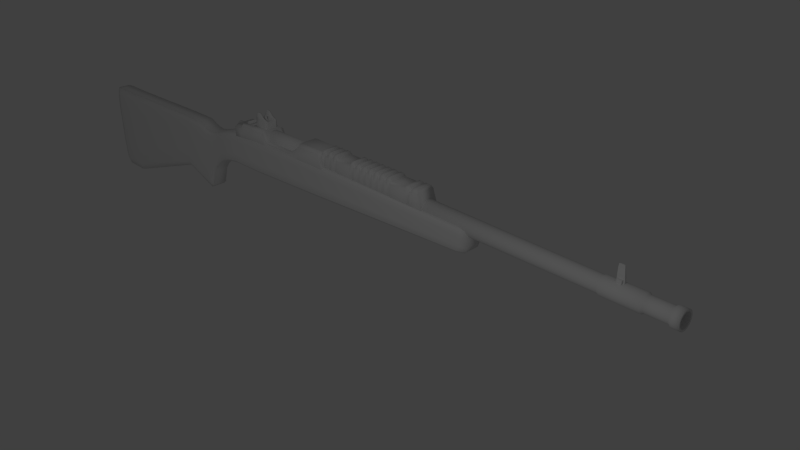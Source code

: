# Source: rugerscoutblend.blend  (saved by Blender 2.65.0; exported with 4.5.12 LTS)
import bpy
from mathutils import Matrix  # noqa: F401  (used for matrix-valued properties, if any)

bpy.ops.wm.read_factory_settings(use_empty=True)
scene = bpy.context.scene
scene.name = 'Scene'

# ---- collections
col_collection_1 = bpy.data.collections.new('Collection 1'); scene.collection.children.link(col_collection_1)

# ---- materials (node trees are filled in below, after node groups)
mat_material = bpy.data.materials.new('Material')
mat_material.alpha_threshold = 0.0
mat_material.use_transparent_shadow = False
mat_material.roughness = 0.5
mat_material.line_color = (0.0, 0.0, 0.0, 1.0)

# ---- material node trees

# ---- world
world_world = bpy.data.worlds.new('World'); scene.world = world_world
world_world.color = (0.05088, 0.05088, 0.05088)
world_world.use_sun_shadow = False
world_world.sun_shadow_jitter_overblur = 0.0
world_world.cycles.sampling_method = 'MANUAL'
world_world.cycles.sample_map_resolution = 256

# ---- cameras
cam_camera = bpy.data.cameras.new('Camera')
cam_camera.clip_end = 100.0
cam_camera.lens = 35.0
cam_camera.sensor_width = 32.0
cam_camera.sensor_height = 18.0
cam_camera.ortho_scale = 7.314
cam_camera.dof.focus_distance = 0.0
cam_camera.dof.aperture_fstop = 128.0

# ---- lights
light_lamp = bpy.data.lights.new('Lamp', 'POINT')
light_lamp.transmission_factor = 0.0
light_lamp.cutoff_distance = 30.0
light_lamp.energy = 100.0
light_lamp.shadow_buffer_clip_start = 1.001
light_lamp.shadow_soft_size = 0.1
light_lamp.shadow_maximum_resolution = 0.006
light_lamp.use_absolute_resolution = True
light_lamp.cycles.use_multiple_importance_sampling = False

# ---- meshes
me_cube_003 = bpy.data.meshes.new('Cube.003')
me_cube_003.from_pydata([(-0.941, -1.0, -1.0), (-0.941, 1.0, -1.0), (1.0, 1.0, -1.0), (1.0, -1.0, -1.0), (-0.5365, -0.3183, 1.007), (-0.5365, 0.3183, 1.007), (0.8987, 0.3183, 1.003), (0.8987, -0.3183, 1.003), (-0.8273, 0.7866, -0.00835), (-0.8273, -0.7866, -0.00835), (1.0, 0.7866, -0.00835), (1.0, -0.7866, -0.00835), (0.5574, 0.7866, -0.00835), (0.5574, -0.7866, -0.00835), (0.5574, -0.3553, 0.6337), (0.5574, 0.3553, 0.6337), (0.5574, 0.3183, 1.05), (0.5574, 1.0, -1.0), (0.5574, -0.3183, 1.05), (0.5574, -1.0, -1.0), (1.0, -0.3553, 0.6337), (1.0, 0.3553, 0.6337), (-0.6133, 0.3553, 0.6337), (-0.6133, -0.3553, 0.6337), (-0.5939, -0.3183, 0.7922), (-0.5939, 0.3183, 0.7922), (0.9683, 0.3183, 0.7792), (0.9683, -0.3183, 0.7792), (0.5574, -0.3183, 0.842), (0.5574, 0.3183, 0.842), (-0.2077, -0.3183, 0.842), (-0.2077, 0.3183, 0.842), (-0.4807, -0.7866, -0.00835), (-0.2077, -0.3553, 0.6337), (-0.2077, 0.3553, 0.6337), (-0.2077, 0.3183, 1.05), (-0.5944, -1.0, -1.0), (-0.4807, 0.7866, -0.00835), (-0.2077, -0.3183, 1.05), (-0.5944, 1.0, -1.0), (-0.941, 0.8932, -0.4631), (1.0, 0.8932, -0.4631), (1.0, -0.8932, -0.4631), (-0.941, -0.8932, -0.4631), (0.5574, -0.8932, -0.4631), (0.5574, 0.8932, -0.4631), (-0.5944, 0.8932, -0.4631), (-0.5944, -0.8932, -0.4631), (-0.5944, -2.724, -0.4631), (-0.5944, 2.724, -0.4631), (0.5574, 2.724, -0.4631), (0.5574, -2.724, -0.4631), (-0.5944, 3.049, -1.0), (-0.5944, -3.049, -1.0), (0.5574, -3.049, -1.0), (0.5574, 3.049, -1.0)], [], [(43, 40, 1, 0), (45, 41, 2, 17), (41, 42, 3, 2), (47, 43, 0, 36), (19, 17, 2, 3), (38, 35, 5, 4), (23, 22, 8, 9), (15, 21, 10, 12), (21, 20, 11, 10), (33, 23, 9, 32), (42, 44, 19, 3), (31, 29, 15, 34), (26, 27, 20, 21), (30, 24, 23, 33), (27, 28, 14, 20), (29, 26, 21, 15), (39, 46, 49, 52), (24, 25, 22, 23), (34, 15, 12, 37), (7, 6, 16, 18), (36, 39, 17, 19), (20, 14, 13, 11), (28, 30, 33, 14), (7, 18, 28, 27), (0, 1, 39, 36), (38, 4, 24, 30), (40, 46, 39, 1), (25, 31, 34, 22), (14, 33, 32, 13), (18, 38, 30, 28), (18, 16, 35, 38), (16, 6, 26, 29), (22, 34, 37, 8), (47, 36, 53, 48), (35, 16, 29, 31), (6, 7, 27, 26), (5, 35, 31, 25), (4, 5, 25, 24), (9, 8, 40, 43), (12, 10, 41, 45), (10, 11, 42, 41), (32, 9, 43, 47), (11, 13, 44, 42), (37, 12, 45, 46), (8, 37, 46, 40), (13, 32, 47, 44), (51, 48, 53, 54), (19, 44, 51, 54), (36, 19, 54, 53), (46, 45, 50, 49), (49, 50, 55, 52), (17, 39, 52, 55), (45, 17, 55, 50), (44, 47, 48, 51)])
me_cube_003.use_remesh_preserve_volume = False
me_cube_003.use_remesh_preserve_attributes = False
me_cube_003.use_mirror_vertex_groups = False
me_cube_003.update()
me_cylinder_001 = bpy.data.meshes.new('Cylinder.001')
me_cylinder_001.from_pydata([(0.1665, 0.8388, -7.709), (0.1665, 0.8388, 1.389), (0.3302, 0.8227, -7.709), (0.3302, 0.8227, 1.389), (0.4875, 0.7749, -7.709), (0.4875, 0.7749, 1.389), (0.6325, 0.6974, -7.709), (0.6325, 0.6974, 1.389), (0.7596, 0.5931, -7.709), (0.7596, 0.5931, 1.389), (0.8639, 0.466, -7.709), (0.8639, 0.466, 1.389), (0.9414, 0.321, -7.709), (0.9414, 0.321, 1.389), (0.9892, 0.1636, -7.709), (0.9892, 0.1636, 1.389), (1.005, 1.06e-06, -7.709), (1.005, 6.293e-08, 1.389), (0.9892, -0.1636, -7.709), (0.9892, -0.1636, 1.389), (0.9414, -0.321, -7.709), (0.9414, -0.321, 1.389), (0.8639, -0.466, -7.709), (0.8639, -0.466, 1.389), (0.7596, -0.5931, -7.709), (0.7596, -0.5931, 1.389), (0.6325, -0.6974, -7.709), (0.6325, -0.6974, 1.389), (0.4875, -0.7749, -7.709), (0.4875, -0.7749, 1.389), (0.3301, -0.8227, -7.709), (0.3302, -0.8227, 1.389), (0.1665, -0.8388, -7.709), (0.1665, -0.8388, 1.389), (0.002875, -0.8227, -7.709), (0.002877, -0.8227, 1.389), (-0.1545, -0.7749, -7.709), (-0.1545, -0.7749, 1.389), (-0.2995, -0.6974, -7.709), (-0.2995, -0.6974, 1.389), (-0.4266, -0.5931, -7.709), (-0.4266, -0.5931, 1.389), (-0.5309, -0.466, -7.709), (-0.5309, -0.466, 1.389), (-0.6084, -0.321, -7.709), (-0.6084, -0.321, 1.389), (-0.6561, -0.1636, -7.709), (-0.6561, -0.1636, 1.389), (-0.6723, 1.806e-06, -7.709), (-0.6723, 8.095e-07, 1.389), (-0.6561, 0.1636, -7.709), (-0.6561, 0.1636, 1.389), (-0.6084, 0.321, -7.709), (-0.6084, 0.321, 1.389), (-0.5309, 0.466, -7.709), (-0.5309, 0.466, 1.389), (-0.4266, 0.5931, -7.709), (-0.4266, 0.5931, 1.389), (-0.2995, 0.6974, -7.709), (-0.2995, 0.6974, 1.389), (-0.1545, 0.7749, -7.709), (-0.1545, 0.7749, 1.389), (0.002877, 0.8227, -7.709), (0.002878, 0.8227, 1.389)], [], [(0, 1, 3, 2), (2, 3, 5, 4), (4, 5, 7, 6), (6, 7, 9, 8), (8, 9, 11, 10), (10, 11, 13, 12), (12, 13, 15, 14), (14, 15, 17, 16), (16, 17, 19, 18), (18, 19, 21, 20), (20, 21, 23, 22), (22, 23, 25, 24), (24, 25, 27, 26), (26, 27, 29, 28), (28, 29, 31, 30), (30, 31, 33, 32), (32, 33, 35, 34), (34, 35, 37, 36), (36, 37, 39, 38), (38, 39, 41, 40), (40, 41, 43, 42), (42, 43, 45, 44), (44, 45, 47, 46), (46, 47, 49, 48), (48, 49, 51, 50), (50, 51, 53, 52), (52, 53, 55, 54), (54, 55, 57, 56), (56, 57, 59, 58), (58, 59, 61, 60), (3, 1, 63, 61, 59, 57, 55, 53, 51, 49, 47, 45, 43, 41, 39, 37, 35, 33, 31, 29, 27, 25, 23, 21, 19, 17, 15, 13, 11, 9, 7, 5), (62, 63, 1, 0), (60, 61, 63, 62), (0, 2, 4, 6, 8, 10, 12, 14, 16, 18, 20, 22, 24, 26, 28, 30, 32, 34, 36, 38, 40, 42, 44, 46, 48, 50, 52, 54, 56, 58, 60, 62)])
me_cylinder_001.polygons.foreach_set('use_smooth', [True] * 34)
me_cylinder_001.use_remesh_preserve_volume = False
me_cylinder_001.use_remesh_preserve_attributes = False
me_cylinder_001.use_mirror_vertex_groups = False
me_cylinder_001.update()
me_sphere = bpy.data.meshes.new('Sphere')
me_sphere.from_pydata([(1.157, -5.186, 3.202), (1.157, -2.635, 3.202), (2.56, -2.635, 3.202), (2.56, -5.186, 3.202), (1.157, -5.186, 3.648), (1.157, -2.635, 3.648), (2.56, -2.635, 3.648), (2.56, -5.186, 3.648), (1.157, -2.368, 3.136), (2.56, -2.368, 3.136), (1.157, -2.229, 3.565), (2.56, -2.229, 3.565), (1.405, -1.683, 2.79), (2.458, -1.683, 2.667), (1.405, -1.394, 2.971), (2.458, -1.394, 2.847), (0.9924, -0.951, 1.66), (1.707, -0.8048, 1.288), (1.064, -0.6503, 1.795), (1.778, -0.504, 1.423), (0.4245, -0.5884, 0.7783), (0.8678, -0.598, 0.311), (0.5292, -0.3891, 0.9061), (0.9724, -0.3, 0.4477), (-0.1282, -0.4936, 0.2147), (0.3829, -0.4664, -0.2069), (-0.04924, -0.2646, 0.3252), (0.4619, -0.2374, -0.09634), (1.234, -1.283, 2.241), (2.195, -1.26, 2.051), (1.27, -1.0, 2.422), (2.231, -0.9769, 2.232), (-0.1955, -0.2195, 0.9033), (-0.3831, -0.2195, 0.8464), (-0.556, -0.2195, 0.754), (-0.7075, -0.2195, 0.6296), (-0.8319, -0.2195, 0.4781), (-0.9243, -0.2195, 0.3052), (-0.9812, -0.2195, 0.1176), (-1.0, -0.2195, -0.07748), (-0.9812, -0.2195, -0.2726), (-0.9243, -0.2195, -0.4602), (-0.8319, -0.2195, -0.6331), (-0.7075, -0.2195, -0.7846), (-0.556, -0.2195, -0.909), (-0.3831, -0.2195, -1.001), (-0.1955, -0.2195, -1.058), (-0.1917, -0.1815, 0.9033), (-0.3757, -0.1449, 0.8464), (-0.5453, -0.1112, 0.754), (-0.6939, -0.08159, 0.6296), (-0.8159, -0.05733, 0.4781), (-0.9065, -0.0393, 0.3052), (-0.9623, -0.0282, 0.1176), (-0.9812, -0.02445, -0.07748), (-0.9623, -0.0282, -0.2726), (-0.9065, -0.0393, -0.4602), (-0.8159, -0.05733, -0.6331), (-0.6939, -0.08159, -0.7846), (-0.5453, -0.1112, -0.909), (-0.3757, -0.1449, -1.001), (-0.1917, -0.1815, -1.058), (-0.1806, -0.1449, 0.9033), (-0.3539, -0.07309, 0.8464), (-0.5137, -0.006931, 0.754), (-0.6537, 0.05106, 0.6296), (-0.7686, 0.09865, 0.4781), (-0.8539, 0.134, 0.3052), (-0.9065, 0.1558, 0.1176), (-0.9243, 0.1631, -0.07748), (-0.9065, 0.1558, -0.2726), (-0.8539, 0.134, -0.4602), (-0.7686, 0.09865, -0.6331), (-0.6537, 0.05106, -0.7846), (-0.5137, -0.006931, -0.909), (-0.3539, -0.07309, -1.001), (-0.1806, -0.1449, -1.058), (-0.1626, -0.1112, 0.9033), (-0.3186, -0.006931, 0.8464), (-0.4623, 0.08912, 0.754), (-0.5883, 0.1733, 0.6296), (-0.6917, 0.2424, 0.4781), (-0.7686, 0.2937, 0.3052), (-0.8159, 0.3254, 0.1176), (-0.8319, 0.336, -0.07748), (-0.8159, 0.3254, -0.2726), (-0.7686, 0.2937, -0.4602), (-0.6917, 0.2424, -0.6331), (-0.5883, 0.1733, -0.7846), (-0.4623, 0.08912, -0.909), (-0.3186, -0.006931, -1.001), (-0.1626, -0.1112, -1.058), (-0.1383, -0.08159, 0.9033), (-0.271, 0.05106, 0.8464), (-0.3932, 0.1733, 0.754), (-0.5004, 0.2805, 0.6296), (-0.5883, 0.3684, 0.4781), (-0.6537, 0.4337, 0.3052), (-0.6939, 0.474, 0.1176), (-0.7075, 0.4876, -0.07748), (-0.6939, 0.474, -0.2726), (-0.6537, 0.4337, -0.4602), (-0.5883, 0.3684, -0.6331), (-0.5004, 0.2805, -0.7846), (-0.3932, 0.1733, -0.909), (-0.271, 0.05106, -1.001), (-0.1383, -0.08159, -1.058), (-0.1088, -0.05733, 0.9033), (-0.213, 0.09865, 0.8464), (-0.309, 0.2424, 0.754), (-0.3932, 0.3684, 0.6296), (-0.4623, 0.4718, 0.4781), (-0.5137, 0.5486, 0.3052), (-0.5453, 0.596, 0.1176), (-0.556, 0.6119, -0.07748), (-0.5453, 0.596, -0.2726), (-0.5137, 0.5486, -0.4602), (-0.4623, 0.4718, -0.6331), (-0.3932, 0.3684, -0.7846), (-0.309, 0.2424, -0.909), (-0.213, 0.09865, -1.001), (-0.1088, -0.05733, -1.058), (-0.07504, -0.0393, 0.9033), (-0.1468, 0.134, 0.8464), (-0.213, 0.2937, 0.754), (-0.271, 0.4337, 0.6296), (-0.3186, 0.5486, 0.4781), (-0.3539, 0.634, 0.3052), (-0.3757, 0.6866, 0.1176), (-0.3831, 0.7043, -0.07748), (-0.3757, 0.6866, -0.2726), (-0.3539, 0.634, -0.4602), (-0.3186, 0.5486, -0.6331), (-0.271, 0.4337, -0.7846), (-0.213, 0.2937, -0.909), (-0.1468, 0.134, -1.001), (-0.07504, -0.0393, -1.058), (-0.03844, -0.0282, 0.9033), (-0.07504, 0.1558, 0.8464), (-0.1088, 0.3254, 0.754), (-0.1383, 0.474, 0.6296), (-0.1626, 0.596, 0.4781), (-0.1806, 0.6866, 0.3052), (-0.1917, 0.7424, 0.1176), (-0.1955, 0.7612, -0.07748), (-0.1917, 0.7424, -0.2726), (-0.1806, 0.6866, -0.4602), (-0.1626, 0.596, -0.6331), (-0.1383, 0.474, -0.7846), (-0.1088, 0.3254, -0.909), (-0.07504, 0.1558, -1.001), (-0.03844, -0.0282, -1.058), (-0.0003803, -0.02445, 0.9033), (-0.0003802, 0.1631, 0.8464), (-0.0003802, 0.336, 0.754), (-0.0003803, 0.4876, 0.6296), (-0.0003802, 0.6119, 0.4781), (-0.0003802, 0.7043, 0.3052), (-0.0003802, 0.7612, 0.1176), (-0.0003802, 0.7805, -0.07748), (-0.0003802, 0.7612, -0.2726), (-0.0003803, 0.7043, -0.4602), (-0.0003802, 0.6119, -0.6331), (-0.0003803, 0.4876, -0.7846), (-0.0003802, 0.336, -0.909), (-0.0003803, 0.1631, -1.001), (-0.0003803, -0.02445, -1.058), (0.03768, -0.0282, 0.9033), (0.07428, 0.1558, 0.8464), (0.108, 0.3254, 0.754), (0.1376, 0.474, 0.6296), (0.1618, 0.596, 0.4781), (0.1799, 0.6866, 0.3052), (0.191, 0.7424, 0.1176), (0.1947, 0.7612, -0.07748), (0.191, 0.7424, -0.2726), (0.1799, 0.6866, -0.4602), (0.1618, 0.596, -0.6331), (0.1376, 0.474, -0.7846), (0.108, 0.3254, -0.909), (0.07428, 0.1558, -1.001), (0.03768, -0.0282, -1.058), (0.07428, -0.0393, 0.9033), (0.1461, 0.134, 0.8464), (0.2122, 0.2937, 0.754), (0.2702, 0.4337, 0.6296), (0.3178, 0.5486, 0.4781), (0.3532, 0.634, 0.3052), (0.375, 0.6866, 0.1176), (0.3823, 0.7043, -0.07748), (0.375, 0.6866, -0.2726), (0.3532, 0.634, -0.4602), (0.3178, 0.5486, -0.6331), (0.2702, 0.4337, -0.7846), (0.2122, 0.2937, -0.909), (0.1461, 0.134, -1.001), (0.07428, -0.0393, -1.058), (0.108, -0.05733, 0.9033), (0.2122, 0.09865, 0.8464), (0.3083, 0.2424, 0.754), (0.3925, 0.3684, 0.6296), (0.4616, 0.4718, 0.4781), (0.5129, 0.5486, 0.3052), (0.5445, 0.596, 0.1176), (0.5552, 0.6119, -0.07748), (0.5445, 0.596, -0.2726), (0.5129, 0.5486, -0.4602), (0.4616, 0.4718, -0.6331), (0.3925, 0.3684, -0.7846), (0.3083, 0.2424, -0.909), (0.2122, 0.09865, -1.001), (0.108, -0.05733, -1.058), (0.1376, -0.08159, 0.9033), (0.2702, 0.05106, 0.8464), (0.3925, 0.1733, 0.754), (0.4996, 0.2805, 0.6296), (0.5876, 0.3684, 0.4781), (0.6529, 0.4337, 0.3052), (0.6931, 0.474, 0.1176), (0.7067, 0.4876, -0.07748), (0.6931, 0.474, -0.2726), (0.6529, 0.4337, -0.4602), (0.5876, 0.3684, -0.6331), (0.4996, 0.2805, -0.7846), (0.3925, 0.1733, -0.909), (0.2702, 0.05106, -1.001), (0.1376, -0.08159, -1.058), (0.1618, -0.1112, 0.9033), (0.3178, -0.006931, 0.8464), (0.4616, 0.08912, 0.754), (0.5876, 0.1733, 0.6296), (0.691, 0.2424, 0.4781), (0.7678, 0.2937, 0.3052), (0.8151, 0.3254, 0.1176), (0.8311, 0.336, -0.07748), (0.8151, 0.3254, -0.2726), (0.7678, 0.2937, -0.4602), (0.691, 0.2424, -0.6331), (0.5876, 0.1733, -0.7846), (0.4616, 0.08912, -0.909), (0.3178, -0.006931, -1.001), (0.1618, -0.1112, -1.058), (0.1799, -0.1449, 0.9033), (0.3532, -0.07309, 0.8464), (0.5129, -0.006931, 0.754), (0.6529, 0.05106, 0.6296), (0.7678, 0.09865, 0.4781), (0.8532, 0.134, 0.3052), (0.9057, 0.1558, 0.1176), (0.9235, 0.1631, -0.07748), (0.9057, 0.1558, -0.2726), (0.8532, 0.134, -0.4602), (0.7678, 0.09865, -0.6331), (0.6529, 0.05106, -0.7846), (0.5129, -0.006931, -0.909), (0.3532, -0.07309, -1.001), (0.1799, -0.1449, -1.058), (0.191, -0.1815, 0.9033), (0.375, -0.1449, 0.8464), (0.5445, -0.1112, 0.754), (0.6931, -0.08159, 0.6296), (0.8151, -0.05733, 0.4781), (0.9057, -0.0393, 0.3052), (0.9616, -0.0282, 0.1176), (0.9804, -0.02445, -0.07748), (0.9616, -0.0282, -0.2726), (0.9057, -0.0393, -0.4602), (0.8151, -0.05733, -0.6331), (0.6931, -0.08159, -0.7846), (0.5445, -0.1112, -0.909), (0.375, -0.1449, -1.001), (0.191, -0.1815, -1.058), (0.1947, -0.2195, 0.9033), (0.3823, -0.2195, 0.8464), (0.5552, -0.2195, 0.754), (0.7067, -0.2195, 0.6296), (0.8311, -0.2195, 0.4781), (0.9235, -0.2195, 0.3052), (0.9804, -0.2195, 0.1176), (0.9996, -0.2195, -0.07748), (0.9804, -0.2195, -0.2726), (0.9235, -0.2195, -0.4602), (0.8311, -0.2195, -0.6331), (0.7067, -0.2195, -0.7846), (0.5552, -0.2195, -0.909), (0.3823, -0.2195, -1.001), (0.1947, -0.2195, -1.058), (0.191, -0.2576, 0.9033), (0.375, -0.2942, 0.8464), (0.5445, -0.3279, 0.754), (0.6931, -0.3575, 0.6296), (0.8151, -0.3818, 0.4781), (0.9057, -0.3998, 0.3052), (0.9616, -0.4109, 0.1176), (0.9804, -0.4146, -0.07748), (0.9616, -0.4109, -0.2726), (0.9057, -0.3998, -0.4602), (0.8151, -0.3818, -0.6331), (0.6931, -0.3575, -0.7846), (0.5445, -0.3279, -0.909), (0.3749, -0.2942, -1.001), (0.191, -0.2576, -1.058), (0.1799, -0.2942, 0.9033), (0.3532, -0.366, 0.8464), (0.5129, -0.4321, 0.754), (0.6529, -0.4901, 0.6296), (0.7678, -0.5377, 0.4781), (0.8532, -0.5731, 0.3052), (0.9057, -0.5949, 0.1176), (0.9235, -0.6022, -0.07748), (0.9057, -0.5949, -0.2726), (0.8532, -0.5731, -0.4602), (0.7678, -0.5377, -0.6331), (0.6529, -0.4901, -0.7846), (0.5129, -0.4321, -0.909), (0.3532, -0.366, -1.001), (0.1799, -0.2942, -1.058), (0.1618, -0.3279, 0.9033), (0.3178, -0.4321, 0.8464), (0.4616, -0.5282, 0.754), (0.5876, -0.6124, 0.6296), (0.691, -0.6815, 0.4781), (0.7678, -0.7328, 0.3052), (0.8151, -0.7644, 0.1176), (0.8311, -0.7751, -0.07748), (0.8151, -0.7644, -0.2726), (0.7678, -0.7328, -0.4602), (0.691, -0.6815, -0.6331), (0.5876, -0.6124, -0.7846), (0.4616, -0.5282, -0.909), (0.3178, -0.4321, -1.001), (0.1618, -0.3279, -1.058), (0.1376, -0.3575, 0.9033), (0.2702, -0.4901, 0.8464), (0.3925, -0.6124, 0.754), (0.4996, -0.7195, 0.6296), (0.5876, -0.8075, 0.4781), (0.6529, -0.8728, 0.3052), (0.6931, -0.9131, 0.1176), (0.7067, -0.9266, -0.07748), (0.6931, -0.9131, -0.2726), (0.6529, -0.8728, -0.4602), (0.5876, -0.8075, -0.6331), (0.4996, -0.7195, -0.7846), (0.3925, -0.6124, -0.909), (0.2702, -0.4901, -1.001), (0.1376, -0.3575, -1.058), (0.108, -0.3818, 0.9033), (0.2122, -0.5377, 0.8464), (0.3083, -0.6815, 0.754), (0.3925, -0.8075, 0.6296), (0.4616, -0.9109, 0.4781), (0.5129, -0.9877, 0.3052), (0.5445, -1.035, 0.1176), (0.5552, -1.051, -0.07748), (0.5445, -1.035, -0.2726), (0.5129, -0.9877, -0.4602), (0.4616, -0.9109, -0.6331), (0.3925, -0.8075, -0.7846), (0.3083, -0.6815, -0.909), (0.2122, -0.5377, -1.001), (0.108, -0.3818, -1.058), (-0.0003803, -0.2195, -1.077), (0.07428, -0.3998, 0.9033), (0.1461, -0.5731, 0.8464), (0.2122, -0.7328, 0.754), (0.2702, -0.8728, 0.6296), (0.3178, -0.9877, 0.4781), (0.3532, -1.073, 0.3052), (0.3749, -1.126, 0.1176), (0.3823, -1.143, -0.07748), (0.3749, -1.126, -0.2726), (0.3532, -1.073, -0.4602), (0.3178, -0.9877, -0.6331), (0.2702, -0.8728, -0.7846), (0.2122, -0.7328, -0.909), (0.1461, -0.5731, -1.001), (0.07428, -0.3998, -1.058), (0.03768, -0.4109, 0.9033), (0.07428, -0.5949, 0.8464), (0.108, -0.7644, 0.754), (0.1376, -0.9131, 0.6296), (0.1618, -1.035, 0.4781), (0.1799, -1.126, 0.3052), (0.191, -1.181, 0.1176), (0.1947, -1.2, -0.07748), (0.191, -1.181, -0.2726), (0.1799, -1.126, -0.4602), (0.1618, -1.035, -0.6331), (0.1376, -0.9131, -0.7846), (0.108, -0.7644, -0.909), (0.07428, -0.5949, -1.001), (0.03768, -0.4109, -1.058), (-0.0003803, -0.4146, 0.9033), (-0.0003804, -0.6022, 0.8464), (-0.0003804, -0.7751, 0.754), (-0.0003804, -0.9266, 0.6296), (-0.0003805, -1.051, 0.4781), (-0.0003805, -1.143, 0.3052), (-0.0003804, -1.2, 0.1176), (-0.0003805, -1.22, -0.07748), (-0.0003805, -1.2, -0.2726), (-0.0003803, -1.143, -0.4602), (-0.0003805, -1.051, -0.6331), (-0.0003804, -0.9266, -0.7846), (-0.0003804, -0.7751, -0.909), (-0.0003804, -0.6022, -1.001), (-0.0003803, -0.4146, -1.058), (-0.03844, -0.4109, 0.9033), (-0.07504, -0.5949, 0.8464), (-0.1088, -0.7644, 0.754), (-0.1383, -0.9131, 0.6296), (-0.1626, -1.035, 0.4781), (-0.1806, -1.126, 0.3052), (-0.1917, -1.181, 0.1176), (-0.1955, -1.2, -0.07748), (-0.1917, -1.181, -0.2726), (-0.1806, -1.126, -0.4602), (-0.1626, -1.035, -0.6331), (-0.1383, -0.9131, -0.7846), (-0.1088, -0.7644, -0.909), (-0.07504, -0.5949, -1.001), (-0.03844, -0.4109, -1.058), (-0.07504, -0.3998, 0.9033), (-0.1468, -0.5731, 0.8464), (-0.213, -0.7328, 0.754), (-0.271, -0.8728, 0.6296), (-0.3186, -0.9877, 0.4781), (-0.3539, -1.073, 0.3052), (-0.3757, -1.126, 0.1176), (-0.3831, -1.143, -0.07748), (-0.3757, -1.126, -0.2726), (-0.3539, -1.073, -0.4602), (-0.3186, -0.9877, -0.6331), (-0.271, -0.8728, -0.7846), (-0.213, -0.7328, -0.909), (-0.1468, -0.5731, -1.001), (-0.07504, -0.3998, -1.058), (-0.1088, -0.3818, 0.9033), (-0.213, -0.5377, 0.8464), (-0.309, -0.6815, 0.754), (-0.3932, -0.8075, 0.6296), (-0.4623, -0.9109, 0.4781), (-0.5137, -0.9877, 0.3052), (-0.5453, -1.035, 0.1176), (-0.556, -1.051, -0.07748), (-0.5453, -1.035, -0.2726), (-0.5137, -0.9877, -0.4602), (-0.4623, -0.9109, -0.6331), (-0.3932, -0.8075, -0.7846), (-0.309, -0.6815, -0.909), (-0.213, -0.5377, -1.001), (-0.1088, -0.3818, -1.058), (-0.1383, -0.3575, 0.9033), (-0.271, -0.4901, 0.8464), (-0.3932, -0.6124, 0.754), (-0.5004, -0.7195, 0.6296), (-0.5883, -0.8075, 0.4781), (-0.6537, -0.8728, 0.3052), (-0.6939, -0.9131, 0.1176), (-0.7075, -0.9266, -0.07748), (-0.6939, -0.9131, -0.2726), (-0.6537, -0.8728, -0.4602), (-0.5883, -0.8075, -0.6331), (-0.5004, -0.7195, -0.7846), (-0.3932, -0.6124, -0.909), (-0.271, -0.4901, -1.001), (-0.1383, -0.3575, -1.058), (-0.1626, -0.3279, 0.9033), (-0.3186, -0.4321, 0.8464), (-0.4623, -0.5282, 0.754), (-0.5883, -0.6124, 0.6296), (-0.6917, -0.6815, 0.4781), (-0.7686, -0.7328, 0.3052), (-0.8159, -0.7644, 0.1176), (-0.8318, -0.7751, -0.07748), (-0.8159, -0.7644, -0.2726), (-0.7686, -0.7328, -0.4602), (-0.6917, -0.6815, -0.6331), (-0.5883, -0.6124, -0.7846), (-0.4623, -0.5282, -0.909), (-0.3186, -0.4321, -1.001), (-0.1626, -0.3279, -1.058), (-0.0003806, -0.2195, 0.9225), (-0.1806, -0.2942, 0.9033), (-0.3539, -0.366, 0.8464), (-0.5137, -0.4321, 0.754), (-0.6537, -0.4901, 0.6296), (-0.7686, -0.5377, 0.4781), (-0.8539, -0.5731, 0.3052), (-0.9065, -0.5949, 0.1176), (-0.9243, -0.6022, -0.07748), (-0.9065, -0.5949, -0.2726), (-0.8539, -0.5731, -0.4602), (-0.7686, -0.5377, -0.6331), (-0.6537, -0.4901, -0.7846), (-0.5137, -0.4321, -0.909), (-0.3539, -0.366, -1.001), (-0.1806, -0.2942, -1.058), (-0.1917, -0.2576, 0.9033), (-0.3757, -0.2942, 0.8464), (-0.5453, -0.3279, 0.754), (-0.6939, -0.3575, 0.6296), (-0.8159, -0.3818, 0.4781), (-0.9065, -0.3998, 0.3052), (-0.9623, -0.4109, 0.1176), (-0.9812, -0.4146, -0.07748), (-0.9623, -0.4109, -0.2726), (-0.9065, -0.3998, -0.4602), (-0.8159, -0.3818, -0.6331), (-0.6939, -0.3575, -0.7846), (-0.5453, -0.3279, -0.909), (-0.3757, -0.2942, -1.001), (-0.1917, -0.2576, -1.058), (1.307, -1.937, 3.031), (2.497, -1.937, 2.956), (2.497, -1.702, 3.229), (1.307, -1.702, 3.304)], [], [(4, 5, 1, 0), (2, 1, 8, 9), (6, 7, 3, 2), (7, 4, 0, 3), (0, 1, 2, 3), (7, 6, 5, 4), (515, 514, 12, 13), (5, 6, 11, 10), (6, 2, 9, 11), (1, 5, 10, 8), (29, 28, 16, 17), (517, 516, 15, 14), (516, 515, 13, 15), (514, 517, 14, 12), (17, 16, 20, 21), (28, 30, 18, 16), (30, 31, 19, 18), (31, 29, 17, 19), (21, 20, 24, 25), (16, 18, 22, 20), (18, 19, 23, 22), (19, 17, 21, 23), (26, 27, 25, 24), (23, 21, 25, 27), (20, 22, 26, 24), (22, 23, 27, 26), (13, 12, 28, 29), (12, 14, 30, 28), (14, 15, 31, 30), (15, 13, 29, 31), (41, 40, 55, 56), (36, 35, 50, 51), (42, 41, 56, 57), (37, 36, 51, 52), (43, 42, 57, 58), (38, 37, 52, 53), (33, 32, 47, 48), (44, 43, 58, 59), (39, 38, 53, 54), (34, 33, 48, 49), (45, 44, 59, 60), (40, 39, 54, 55), (35, 34, 49, 50), (46, 45, 60, 61), (61, 60, 75, 76), (56, 55, 70, 71), (51, 50, 65, 66), (57, 56, 71, 72), (52, 51, 66, 67), (58, 57, 72, 73), (53, 52, 67, 68), (48, 47, 62, 63), (59, 58, 73, 74), (54, 53, 68, 69), (49, 48, 63, 64), (60, 59, 74, 75), (55, 54, 69, 70), (50, 49, 64, 65), (75, 74, 89, 90), (70, 69, 84, 85), (65, 64, 79, 80), (76, 75, 90, 91), (71, 70, 85, 86), (66, 65, 80, 81), (72, 71, 86, 87), (67, 66, 81, 82), (73, 72, 87, 88), (68, 67, 82, 83), (63, 62, 77, 78), (74, 73, 88, 89), (69, 68, 83, 84), (64, 63, 78, 79), (78, 77, 92, 93), (89, 88, 103, 104), (84, 83, 98, 99), (79, 78, 93, 94), (90, 89, 104, 105), (85, 84, 99, 100), (80, 79, 94, 95), (91, 90, 105, 106), (86, 85, 100, 101), (81, 80, 95, 96), (87, 86, 101, 102), (82, 81, 96, 97), (88, 87, 102, 103), (83, 82, 97, 98), (97, 96, 111, 112), (103, 102, 117, 118), (98, 97, 112, 113), (93, 92, 107, 108), (104, 103, 118, 119), (99, 98, 113, 114), (94, 93, 108, 109), (105, 104, 119, 120), (100, 99, 114, 115), (95, 94, 109, 110), (106, 105, 120, 121), (101, 100, 115, 116), (96, 95, 110, 111), (102, 101, 116, 117), (116, 115, 130, 131), (111, 110, 125, 126), (117, 116, 131, 132), (112, 111, 126, 127), (118, 117, 132, 133), (113, 112, 127, 128), (108, 107, 122, 123), (119, 118, 133, 134), (114, 113, 128, 129), (109, 108, 123, 124), (120, 119, 134, 135), (115, 114, 129, 130), (110, 109, 124, 125), (121, 120, 135, 136), (135, 134, 149, 150), (130, 129, 144, 145), (125, 124, 139, 140), (136, 135, 150, 151), (131, 130, 145, 146), (126, 125, 140, 141), (132, 131, 146, 147), (127, 126, 141, 142), (133, 132, 147, 148), (128, 127, 142, 143), (123, 122, 137, 138), (134, 133, 148, 149), (129, 128, 143, 144), (124, 123, 138, 139), (138, 137, 152, 153), (149, 148, 163, 164), (144, 143, 158, 159), (139, 138, 153, 154), (150, 149, 164, 165), (145, 144, 159, 160), (140, 139, 154, 155), (151, 150, 165, 166), (146, 145, 160, 161), (141, 140, 155, 156), (147, 146, 161, 162), (142, 141, 156, 157), (148, 147, 162, 163), (143, 142, 157, 158), (157, 156, 171, 172), (163, 162, 177, 178), (158, 157, 172, 173), (153, 152, 167, 168), (164, 163, 178, 179), (159, 158, 173, 174), (154, 153, 168, 169), (165, 164, 179, 180), (160, 159, 174, 175), (155, 154, 169, 170), (166, 165, 180, 181), (161, 160, 175, 176), (156, 155, 170, 171), (162, 161, 176, 177), (176, 175, 190, 191), (171, 170, 185, 186), (177, 176, 191, 192), (172, 171, 186, 187), (178, 177, 192, 193), (173, 172, 187, 188), (168, 167, 182, 183), (179, 178, 193, 194), (174, 173, 188, 189), (169, 168, 183, 184), (180, 179, 194, 195), (175, 174, 189, 190), (170, 169, 184, 185), (181, 180, 195, 196), (195, 194, 209, 210), (190, 189, 204, 205), (185, 184, 199, 200), (196, 195, 210, 211), (191, 190, 205, 206), (186, 185, 200, 201), (192, 191, 206, 207), (187, 186, 201, 202), (193, 192, 207, 208), (188, 187, 202, 203), (183, 182, 197, 198), (194, 193, 208, 209), (189, 188, 203, 204), (184, 183, 198, 199), (209, 208, 223, 224), (204, 203, 218, 219), (199, 198, 213, 214), (210, 209, 224, 225), (205, 204, 219, 220), (200, 199, 214, 215), (211, 210, 225, 226), (206, 205, 220, 221), (201, 200, 215, 216), (207, 206, 221, 222), (202, 201, 216, 217), (208, 207, 222, 223), (203, 202, 217, 218), (198, 197, 212, 213), (223, 222, 237, 238), (218, 217, 232, 233), (213, 212, 227, 228), (224, 223, 238, 239), (219, 218, 233, 234), (214, 213, 228, 229), (225, 224, 239, 240), (220, 219, 234, 235), (215, 214, 229, 230), (226, 225, 240, 241), (221, 220, 235, 236), (216, 215, 230, 231), (222, 221, 236, 237), (217, 216, 231, 232), (231, 230, 245, 246), (237, 236, 251, 252), (232, 231, 246, 247), (238, 237, 252, 253), (233, 232, 247, 248), (228, 227, 242, 243), (239, 238, 253, 254), (234, 233, 248, 249), (229, 228, 243, 244), (240, 239, 254, 255), (235, 234, 249, 250), (230, 229, 244, 245), (241, 240, 255, 256), (236, 235, 250, 251), (250, 249, 264, 265), (245, 244, 259, 260), (256, 255, 270, 271), (251, 250, 265, 266), (246, 245, 260, 261), (252, 251, 266, 267), (247, 246, 261, 262), (253, 252, 267, 268), (248, 247, 262, 263), (243, 242, 257, 258), (254, 253, 268, 269), (249, 248, 263, 264), (244, 243, 258, 259), (255, 254, 269, 270), (269, 268, 283, 284), (264, 263, 278, 279), (259, 258, 273, 274), (270, 269, 284, 285), (265, 264, 279, 280), (260, 259, 274, 275), (271, 270, 285, 286), (266, 265, 280, 281), (261, 260, 275, 276), (267, 266, 281, 282), (262, 261, 276, 277), (268, 267, 282, 283), (263, 262, 277, 278), (258, 257, 272, 273), (283, 282, 297, 298), (278, 277, 292, 293), (273, 272, 287, 288), (284, 283, 298, 299), (279, 278, 293, 294), (274, 273, 288, 289), (285, 284, 299, 300), (280, 279, 294, 295), (275, 274, 289, 290), (286, 285, 300, 301), (281, 280, 295, 296), (276, 275, 290, 291), (282, 281, 296, 297), (277, 276, 291, 292), (291, 290, 305, 306), (297, 296, 311, 312), (292, 291, 306, 307), (298, 297, 312, 313), (293, 292, 307, 308), (288, 287, 302, 303), (299, 298, 313, 314), (294, 293, 308, 309), (289, 288, 303, 304), (300, 299, 314, 315), (295, 294, 309, 310), (290, 289, 304, 305), (301, 300, 315, 316), (296, 295, 310, 311), (310, 309, 324, 325), (305, 304, 319, 320), (316, 315, 330, 331), (311, 310, 325, 326), (306, 305, 320, 321), (312, 311, 326, 327), (307, 306, 321, 322), (313, 312, 327, 328), (308, 307, 322, 323), (303, 302, 317, 318), (314, 313, 328, 329), (309, 308, 323, 324), (304, 303, 318, 319), (315, 314, 329, 330), (329, 328, 343, 344), (324, 323, 338, 339), (319, 318, 333, 334), (330, 329, 344, 345), (325, 324, 339, 340), (320, 319, 334, 335), (331, 330, 345, 346), (326, 325, 340, 341), (321, 320, 335, 336), (327, 326, 341, 342), (322, 321, 336, 337), (328, 327, 342, 343), (323, 322, 337, 338), (318, 317, 332, 333), (343, 342, 357, 358), (338, 337, 352, 353), (333, 332, 347, 348), (344, 343, 358, 359), (339, 338, 353, 354), (334, 333, 348, 349), (345, 344, 359, 360), (340, 339, 354, 355), (335, 334, 349, 350), (346, 345, 360, 361), (341, 340, 355, 356), (336, 335, 350, 351), (342, 341, 356, 357), (337, 336, 351, 352), (357, 356, 372, 373), (352, 351, 367, 368), (358, 357, 373, 374), (353, 352, 368, 369), (348, 347, 363, 364), (359, 358, 374, 375), (354, 353, 369, 370), (349, 348, 364, 365), (360, 359, 375, 376), (355, 354, 370, 371), (350, 349, 365, 366), (361, 360, 376, 377), (356, 355, 371, 372), (351, 350, 366, 367), (366, 365, 380, 381), (377, 376, 391, 392), (372, 371, 386, 387), (367, 366, 381, 382), (373, 372, 387, 388), (368, 367, 382, 383), (374, 373, 388, 389), (369, 368, 383, 384), (364, 363, 378, 379), (375, 374, 389, 390), (370, 369, 384, 385), (365, 364, 379, 380), (376, 375, 390, 391), (371, 370, 385, 386), (385, 384, 399, 400), (380, 379, 394, 395), (391, 390, 405, 406), (386, 385, 400, 401), (381, 380, 395, 396), (392, 391, 406, 407), (387, 386, 401, 402), (382, 381, 396, 397), (388, 387, 402, 403), (383, 382, 397, 398), (389, 388, 403, 404), (384, 383, 398, 399), (379, 378, 393, 394), (390, 389, 404, 405), (404, 403, 418, 419), (399, 398, 413, 414), (394, 393, 408, 409), (405, 404, 419, 420), (400, 399, 414, 415), (395, 394, 409, 410), (406, 405, 420, 421), (401, 400, 415, 416), (396, 395, 410, 411), (407, 406, 421, 422), (402, 401, 416, 417), (397, 396, 411, 412), (403, 402, 417, 418), (398, 397, 412, 413), (418, 417, 432, 433), (413, 412, 427, 428), (419, 418, 433, 434), (414, 413, 428, 429), (409, 408, 423, 424), (420, 419, 434, 435), (415, 414, 429, 430), (410, 409, 424, 425), (421, 420, 435, 436), (416, 415, 430, 431), (411, 410, 425, 426), (422, 421, 436, 437), (417, 416, 431, 432), (412, 411, 426, 427), (426, 425, 440, 441), (437, 436, 451, 452), (432, 431, 446, 447), (427, 426, 441, 442), (433, 432, 447, 448), (428, 427, 442, 443), (434, 433, 448, 449), (429, 428, 443, 444), (424, 423, 438, 439), (435, 434, 449, 450), (430, 429, 444, 445), (425, 424, 439, 440), (436, 435, 450, 451), (431, 430, 445, 446), (445, 444, 459, 460), (440, 439, 454, 455), (451, 450, 465, 466), (446, 445, 460, 461), (441, 440, 455, 456), (452, 451, 466, 467), (447, 446, 461, 462), (442, 441, 456, 457), (448, 447, 462, 463), (443, 442, 457, 458), (449, 448, 463, 464), (444, 443, 458, 459), (439, 438, 453, 454), (450, 449, 464, 465), (464, 463, 478, 479), (459, 458, 473, 474), (454, 453, 468, 469), (465, 464, 479, 480), (460, 459, 474, 475), (455, 454, 469, 470), (466, 465, 480, 481), (461, 460, 475, 476), (456, 455, 470, 471), (467, 466, 481, 482), (462, 461, 476, 477), (457, 456, 471, 472), (463, 462, 477, 478), (458, 457, 472, 473), (478, 477, 493, 494), (473, 472, 488, 489), (479, 478, 494, 495), (474, 473, 489, 490), (469, 468, 484, 485), (480, 479, 495, 496), (475, 474, 490, 491), (470, 469, 485, 486), (481, 480, 496, 497), (476, 475, 491, 492), (471, 470, 486, 487), (482, 481, 497, 498), (477, 476, 492, 493), (472, 471, 487, 488), (498, 497, 512, 513), (493, 492, 507, 508), (488, 487, 502, 503), (494, 493, 508, 509), (489, 488, 503, 504), (495, 494, 509, 510), (490, 489, 504, 505), (485, 484, 499, 500), (496, 495, 510, 511), (491, 490, 505, 506), (486, 485, 500, 501), (497, 496, 511, 512), (492, 491, 506, 507), (487, 486, 501, 502), (362, 46, 61), (32, 483, 47), (362, 61, 76), (47, 483, 62), (362, 76, 91), (62, 483, 77), (362, 91, 106), (77, 483, 92), (92, 483, 107), (362, 106, 121), (362, 121, 136), (107, 483, 122), (362, 136, 151), (122, 483, 137), (362, 151, 166), (137, 483, 152), (152, 483, 167), (362, 166, 181), (362, 181, 196), (167, 483, 182), (362, 196, 211), (182, 483, 197), (362, 211, 226), (197, 483, 212), (212, 483, 227), (362, 226, 241), (362, 241, 256), (227, 483, 242), (362, 256, 271), (242, 483, 257), (362, 271, 286), (257, 483, 272), (272, 483, 287), (362, 286, 301), (362, 301, 316), (287, 483, 302), (362, 316, 331), (302, 483, 317), (362, 331, 346), (317, 483, 332), (362, 346, 361), (332, 483, 347), (362, 361, 377), (347, 483, 363), (362, 377, 392), (363, 483, 378), (362, 392, 407), (378, 483, 393), (362, 407, 422), (393, 483, 408), (362, 422, 437), (408, 483, 423), (362, 437, 452), (423, 483, 438), (362, 452, 467), (438, 483, 453), (362, 467, 482), (453, 483, 468), (362, 482, 498), (468, 483, 484), (362, 498, 513), (484, 483, 499), (501, 500, 33, 34), (512, 511, 44, 45), (507, 506, 39, 40), (502, 501, 34, 35), (513, 512, 45, 46), (508, 507, 40, 41), (503, 502, 35, 36), (362, 513, 46), (509, 508, 41, 42), (504, 503, 36, 37), (499, 483, 32), (510, 509, 42, 43), (505, 504, 37, 38), (500, 499, 32, 33), (511, 510, 43, 44), (506, 505, 38, 39), (9, 8, 514, 515), (10, 11, 516, 517), (11, 9, 515, 516), (8, 10, 517, 514)])
me_sphere.polygons.foreach_set('use_smooth', [True] * 546)
me_sphere.use_remesh_preserve_volume = False
me_sphere.use_remesh_preserve_attributes = False
me_sphere.use_mirror_vertex_groups = False
me_sphere.update()
me_cube_002 = bpy.data.meshes.new('Cube.002')
me_cube_002.from_pydata([(-1.0, -1.0, -0.4941), (-1.0, 1.0, -0.4941), (10.36, 1.0, -0.4941), (10.36, -1.0, -0.4941), (-1.0, -0.7935, 0.591), (-1.0, 0.7935, 0.591), (9.795, 0.7343, 1.242), (9.795, -0.7343, 1.242), (-0.02907, 0.7935, 1.076), (-0.02907, 1.0, -0.4941), (-0.02907, -0.7935, 1.076), (-0.02907, -1.0, -0.4941), (9.913, -0.9254, 1.03), (9.913, 0.9254, 1.03), (-1.0, -1.0, 0.4289), (-1.0, 1.0, 0.4289), (1.281, -0.7935, 1.076), (1.281, 1.0, -0.4941), (4.835, -1.0, -0.4941), (4.835, 0.7935, 1.076), (0.667, -0.7935, 1.076), (0.667, 1.0, -0.4941), (0.667, -1.0, 0.8641), (0.667, 1.0, 0.8641), (4.835, -0.7935, 1.076), (4.835, 1.0, -0.4941), (0.667, -1.0, -0.4941), (0.667, 0.7935, 1.076), (4.329, 0.7935, 1.076), (4.329, -1.0, -0.4941), (0.435, -0.7935, 1.076), (0.435, 0.7935, 1.076), (0.435, 1.0, 0.8641), (0.435, -1.0, 0.8641), (4.329, 1.0, -0.4941), (4.329, -0.7935, 1.076), (-0.02907, -1.0, 0.8641), (-0.02907, 1.0, 0.8641), (4.329, 1.0, 0.8641), (4.329, -1.0, 0.8641), (1.069, -1.0, 0.8641), (1.069, 1.0, 0.8641), (0.435, 1.0, -0.4941), (0.435, -1.0, -0.4941), (4.835, 1.0, 0.8641), (4.835, -1.0, 0.8641), (1.281, 0.7935, 1.076), (1.281, -1.0, -0.4941), (1.069, -0.7935, 1.076), (1.069, 1.0, -0.4941), (1.069, -1.0, -0.4941), (1.069, 0.7935, 1.076), (1.281, -1.0, 0.8641), (1.281, 1.0, 0.8641), (1.725, -1.0, 0.8641), (1.725, 1.0, 0.8641), (1.725, -0.7935, 1.076), (1.725, 1.0, -0.4941), (1.725, -1.0, -0.4941), (1.725, 0.7935, 1.076), (3.088, 0.7935, 1.076), (3.088, -1.0, -0.4941), (3.088, 1.0, -0.4941), (3.088, -0.7935, 1.076), (3.088, 1.0, 0.8641), (3.088, -1.0, 0.8641), (0.7515, -0.7409, 1.306), (0.7515, -1.0, -0.4941), (6.699, 1.0, 0.8641), (6.699, -1.0, 0.8641), (5.444, -0.7935, 1.076), (5.444, 1.0, -0.4941), (3.548, -1.0, 0.8641), (3.548, 1.0, 0.8641), (0.9838, 0.9337, 1.094), (0.9838, -1.0, -0.4941), (5.605, -1.0, 0.8641), (5.605, 1.0, 0.8641), (1.629, -0.7409, 1.306), (1.629, -0.9337, 1.094), (4.221, -1.0, 0.8641), (4.221, 1.0, 0.8641), (6.275, -0.7409, 1.306), (6.275, -1.0, -0.4941), (0.7515, 0.7409, 1.306), (0.7515, 1.0, -0.4941), (3.723, 1.0, -0.4941), (3.723, -0.7935, 1.076), (6.186, -1.0, 0.8641), (6.186, 1.0, 0.8641), (3.233, -0.7409, 1.306), (3.233, -1.0, -0.4941), (4.133, -0.9337, 1.094), (4.133, -1.0, -0.4941), (6.699, -0.7935, 1.076), (6.699, 1.0, -0.4941), (3.723, 0.7935, 1.076), (3.723, -1.0, -0.4941), (0.06694, -0.7409, 1.306), (0.06694, 0.7409, 1.306), (5.444, -1.0, -0.4941), (5.444, 0.7935, 1.076), (5.605, 1.0, -0.4941), (5.605, -0.7935, 1.076), (5.011, 0.7935, 1.076), (5.011, -1.0, -0.4941), (3.548, -0.7935, 1.076), (3.548, 1.0, -0.4941), (3.548, -1.0, -0.4941), (3.548, 0.7935, 1.076), (3.723, 1.0, 0.8641), (3.723, -1.0, 0.8641), (6.089, -1.0, 0.8641), (6.089, 1.0, 0.8641), (5.011, -0.7935, 1.076), (5.011, 1.0, -0.4941), (5.605, -1.0, -0.4941), (5.605, 0.7935, 1.076), (5.011, -1.0, 0.8641), (5.011, 1.0, 0.8641), (4.221, -0.7935, 1.076), (4.221, 1.0, -0.4941), (4.221, -1.0, -0.4941), (4.221, 0.7935, 1.076), (1.367, 1.0, -0.4941), (1.367, 0.7409, 1.306), (1.367, -1.0, -0.4941), (1.367, -0.7409, 1.306), (5.444, -1.0, 0.8641), (5.444, 1.0, 0.8641), (0.06694, 0.9337, 1.094), (0.06694, -0.9337, 1.094), (6.186, 1.0, -0.4941), (6.186, -0.7935, 1.076), (7.31, 1.0, 0.8641), (7.31, -1.0, 0.8641), (7.31, 0.7935, 1.076), (7.31, -1.0, -0.4941), (6.089, 1.0, -0.4941), (6.089, -0.7935, 1.076), (6.867, -1.0, -0.4941), (6.867, 0.7935, 1.076), (6.089, -1.0, -0.4941), (6.089, 0.7935, 1.076), (7.31, -0.7935, 1.076), (7.31, 1.0, -0.4941), (6.867, -1.0, 0.8641), (6.867, 1.0, 0.8641), (6.186, -1.0, -0.4941), (6.186, 0.7935, 1.076), (0.379, -0.7409, 1.306), (0.379, 0.7409, 1.306), (0.06694, -1.0, -0.4941), (0.06694, 1.0, -0.4941), (6.699, -1.0, -0.4941), (6.699, 0.7935, 1.076), (6.867, 1.0, -0.4941), (6.867, -0.7935, 1.076), (3.471, -0.9337, 1.094), (3.471, -1.0, -0.4941), (3.233, 1.0, -0.4941), (3.233, 0.7409, 1.306), (5.097, 0.7409, 1.306), (5.097, -0.7409, 1.306), (0.379, -0.9337, 1.094), (0.379, 0.9337, 1.094), (1.367, -0.9337, 1.094), (1.367, 0.9337, 1.094), (4.133, -0.7409, 1.306), (4.133, 0.9337, 1.094), (3.233, -0.9337, 1.094), (3.233, 0.9337, 1.094), (1.629, 1.0, -0.4941), (1.629, 0.7409, 1.306), (4.744, -0.7409, 1.306), (4.744, -1.0, -0.4941), (0.379, 1.0, -0.4941), (0.379, -1.0, -0.4941), (1.629, 0.9337, 1.094), (1.629, -1.0, -0.4941), (0.9838, -0.7409, 1.306), (0.9838, -0.9337, 1.094), (0.7515, 0.9337, 1.094), (0.7515, -0.9337, 1.094), (3.829, -1.0, -0.4941), (3.829, -0.7409, 1.306), (0.9838, 1.0, -0.4941), (0.9838, 0.7409, 1.306), (3.829, 0.9337, 1.094), (3.829, -0.9337, 1.094), (5.363, -1.0, -0.4941), (5.363, 1.0, -0.4941), (3.471, 0.7409, 1.306), (3.471, 1.0, -0.4941), (6.607, -0.7409, 1.306), (6.607, -0.9337, 1.094), (5.097, -0.9337, 1.094), (5.097, 0.9337, 1.094), (3.829, 0.7409, 1.306), (3.829, 1.0, -0.4941), (3.471, 0.9337, 1.094), (3.471, -0.7409, 1.306), (4.454, -0.7409, 1.306), (4.454, 1.0, -0.4941), (4.133, 0.7409, 1.306), (4.133, 1.0, -0.4941), (7.232, 1.0, -0.4941), (7.232, 0.7409, 1.306), (4.454, 0.9337, 1.094), (4.454, -0.9337, 1.094), (5.097, -1.0, -0.4941), (5.097, 1.0, -0.4941), (4.454, -1.0, -0.4941), (4.454, 0.7409, 1.306), (4.744, 0.9337, 1.094), (4.744, -0.9337, 1.094), (5.363, 0.7409, 1.306), (5.363, -0.7409, 1.306), (7.232, -0.9337, 1.094), (7.232, 0.9337, 1.094), (5.993, 0.9337, 1.094), (5.993, -0.7409, 1.306), (4.744, 0.7409, 1.306), (4.744, 1.0, -0.4941), (5.363, 0.9337, 1.094), (5.363, -0.9337, 1.094), (5.708, 0.7409, 1.306), (5.708, 1.0, -0.4941), (6.275, 1.0, -0.4941), (6.275, 0.7409, 1.306), (5.708, -1.0, -0.4941), (5.708, -0.7409, 1.306), (5.708, -0.9337, 1.094), (5.708, 0.9337, 1.094), (5.993, -0.9337, 1.094), (5.993, -1.0, -0.4941), (6.966, 1.0, -0.4941), (6.966, -1.0, -0.4941), (6.275, -0.9337, 1.094), (6.275, 0.9337, 1.094), (6.966, 0.7409, 1.306), (6.966, -0.7409, 1.306), (6.607, 0.7409, 1.306), (6.607, 1.0, -0.4941), (6.966, 0.9337, 1.094), (6.966, -0.9337, 1.094), (5.993, 1.0, -0.4941), (5.993, 0.7409, 1.306), (6.607, 0.9337, 1.094), (6.607, -1.0, -0.4941), (7.232, -0.7409, 1.306), (7.232, -1.0, -0.4941), (8.629, 0.7935, 1.076), (8.629, -1.0, -0.4941), (8.629, 1.0, -0.4941), (8.629, -0.7935, 1.076), (8.629, -1.0, 0.8641), (8.629, 1.0, 0.8641), (4.835, 1.0, 0.4441), (0.435, 1.0, 0.4441), (9.177, 1.0, 0.8641), (9.177, -1.0, 0.8641), (9.303, 1.0, -0.4941), (9.303, -0.7935, 1.076), (9.109, -0.7343, 1.242), (9.109, 0.9254, 1.03), (9.177, -0.7935, 1.076), (9.177, 1.0, -0.4941), (9.177, -1.0, -0.4941), (9.177, 0.7935, 1.076), (6.699, -1.0, 0.4441), (0.9838, -0.9542, 0.6031), (3.548, -1.0, 0.4441), (3.471, -0.9542, 0.6031), (9.109, -0.9254, 1.03), (9.109, -1.0, -0.4941), (9.392, -1.0, -0.4941), (9.392, 0.7343, 1.242), (1.281, 1.0, 0.4441), (1.725, 1.0, 0.4441), (3.723, -1.0, 0.4441), (6.186, 1.0, 0.4441), (1.367, -0.9542, 0.6031), (0.06694, 0.9542, 0.6031), (9.392, 0.9254, 1.03), (9.392, -0.9254, 1.03), (8.766, -0.7343, 1.242), (8.766, -1.0, -0.4941), (-0.02907, -1.0, 0.4441), (-1.0, -1.0, 0.1435), (9.392, -0.7343, 1.242), (9.392, 1.0, -0.4941), (9.303, 0.7935, 1.076), (9.303, -1.0, -0.4941), (4.221, -1.0, 0.4441), (6.867, 1.0, 0.4441), (9.303, -1.0, 0.8641), (9.303, 1.0, 0.8641), (3.723, 1.0, 0.4441), (3.548, 1.0, 0.4441), (4.329, -1.0, 0.4441), (1.069, 1.0, 0.4441), (0.667, 1.0, 0.4441), (1.069, -1.0, 0.4441), (0.667, -1.0, 0.4441), (1.725, -1.0, 0.4441), (10.05, 0.9485, 0.5589), (-1.0, 1.0, 0.1435), (-0.02907, 1.0, 0.4441), (10.05, -0.9485, 0.5589), (3.088, -1.0, 0.4441), (3.088, 1.0, 0.4441), (8.766, 0.7343, 1.242), (8.766, 1.0, -0.4941), (5.444, -1.0, 0.4441), (5.605, -1.0, 0.4441), (8.766, 0.9254, 1.03), (8.766, -0.9254, 1.03), (6.186, -1.0, 0.4441), (6.089, 1.0, 0.4441), (5.605, 1.0, 0.4441), (4.221, 1.0, 0.4441), (9.109, 1.0, -0.4941), (9.109, 0.7343, 1.242), (0.9838, 0.9542, 0.6031), (1.367, 0.9542, 0.6031), (3.471, 0.9542, 0.6031), (5.011, 1.0, 0.4441), (5.444, 1.0, 0.4441), (5.011, -1.0, 0.4441), (6.699, 1.0, 0.4441), (6.089, -1.0, 0.4441), (4.329, 1.0, 0.4441), (1.281, -1.0, 0.4441), (4.835, -1.0, 0.4441), (0.435, -1.0, 0.4441), (6.867, -1.0, 0.4441), (7.31, 1.0, 0.4441), (7.31, -1.0, 0.4441), (0.06694, -0.9542, 0.6031), (3.829, 0.9542, 0.6031), (0.379, -0.9542, 0.6031), (0.379, 0.9542, 0.6031), (3.233, 0.9542, 0.6031), (0.7515, -0.9542, 0.6031), (0.7515, 0.9542, 0.6031), (3.829, -0.9542, 0.6031), (3.233, -0.9542, 0.6031), (5.363, 0.9542, 0.6031), (1.629, 0.9542, 0.6031), (1.629, -0.9542, 0.6031), (7.232, 0.9542, 0.6031), (6.275, -0.9542, 0.6031), (6.275, 0.9542, 0.6031), (4.744, 0.9542, 0.6031), (4.454, 0.9542, 0.6031), (4.133, -0.9542, 0.6031), (4.133, 0.9542, 0.6031), (4.454, -0.9542, 0.6031), (4.744, -0.9542, 0.6031), (5.097, 0.9542, 0.6031), (5.097, -0.9542, 0.6031), (7.232, -0.9542, 0.6031), (5.708, 0.9542, 0.6031), (5.708, -0.9542, 0.6031), (5.363, -0.9542, 0.6031), (5.993, -0.9542, 0.6031), (5.993, 0.9542, 0.6031), (6.607, -0.9542, 0.6031), (6.607, 0.9542, 0.6031), (6.966, 0.9542, 0.6031), (6.966, -0.9542, 0.6031), (8.629, 1.0, 0.4441), (8.629, -1.0, 0.4441), (9.177, 1.0, 0.4441), (9.109, -0.9485, 0.5589), (9.392, 0.9485, 0.5589), (8.766, -0.9485, 0.5589), (9.177, -1.0, 0.4441), (9.392, -0.9485, 0.5589), (9.303, 1.0, 0.4441), (9.303, -1.0, 0.4441), (9.109, 0.9485, 0.5589), (8.766, 0.9485, 0.5589), (-8.466, -0.6138, 0.504), (-8.466, 0.6138, 0.504), (-7.119, 0.6138, 0.504), (-7.119, -0.6138, 0.504), (-8.466, -0.6138, 1.564), (-8.466, 0.6138, 1.564), (-7.158, 0.6138, 1.564), (-7.158, -0.6138, 1.564), (-8.466, 0.6138, 0.9854), (-8.466, -0.6138, 0.9854), (-7.119, 0.6138, 0.9854), (-7.119, -0.6138, 0.9854), (-8.331, -0.6138, 1.948), (-8.331, 0.6138, 1.948), (-7.811, 0.6138, 1.948), (-7.811, -0.6138, 1.948), (-7.967, -0.6138, 2.063), (-7.967, 0.6138, 2.063), (-8.172, 0.6138, 2.063), (-8.172, -0.6138, 2.063), (-7.119, -0.6138, 1.49), (-7.119, 0.6138, 1.49), (-8.466, 0.6138, 1.49), (-8.466, -0.6138, 1.49), (-7.622, -0.6138, 1.759), (-7.622, 0.6138, 1.759), (-8.439, 0.6138, 1.759), (-8.439, -0.6138, 1.759), (-8.453, 0.6138, 1.662), (-7.459, -0.6138, 1.662), (-8.453, -0.6138, 1.662), (-7.459, 0.6138, 1.662), (-8.613, -0.6138, 0.9224), (-8.613, 0.6138, 0.9224), (-8.613, 0.6138, 0.504), (-8.613, -0.6138, 0.504), (-8.46, 0.6138, 1.612), (-7.312, -0.6138, 1.6), (-8.46, -0.6138, 1.612), (-7.312, 0.6138, 1.6), (-8.466, -0.4551, 1.564), (-8.466, -0.4551, 0.504), (-7.158, -0.4551, 1.564), (-7.119, -0.4551, 0.504), (-8.466, -0.4551, 0.9854), (-7.119, -0.4551, 0.9854), (-8.172, -0.4551, 2.063), (-7.967, -0.4551, 2.063), (-8.439, -0.4551, 1.759), (-7.622, -0.4551, 1.759), (-7.811, -0.4551, 1.948), (-8.331, -0.4551, 1.948), (-8.613, -0.4551, 0.9224), (-8.613, -0.4551, 0.504), (-8.453, -0.4551, 1.662), (-7.459, -0.4551, 1.662), (-8.46, -0.4551, 1.612), (-7.312, -0.4551, 1.6), (-7.119, -0.4551, 1.49), (-8.466, -0.4551, 1.49), (-8.613, 0.4948, 0.9224), (-7.811, 0.4948, 1.948), (-7.622, 0.4948, 1.759), (-7.967, 0.4948, 2.063), (-7.119, 0.3436, 1.49), (-8.466, 0.3436, 0.9854), (-8.466, 0.3436, 0.504), (-7.158, 0.3436, 1.497), (-8.46, 0.3436, 1.496), (-8.453, 0.3436, 1.495), (-8.331, 0.3436, 1.491), (-8.439, 0.3436, 1.494), (-8.46, -0.3608, 1.496), (-8.331, -0.3608, 1.491), (-8.439, -0.3608, 1.494), (-8.453, -0.3608, 1.495), (-8.172, 0.4948, 2.063), (-7.119, 0.4948, 0.9854), (-7.119, 0.4948, 0.504), (-8.466, 0.4948, 1.564), (-8.466, 0.4948, 1.49), (-7.312, 0.4948, 1.6), (-7.459, 0.4948, 1.662), (-8.613, 0.4948, 0.504), (-8.172, -0.3608, 1.49), (-7.119, -0.3608, 0.504), (-8.466, -0.3608, 1.497), (-7.119, -0.3608, 0.9854), (-8.466, 0.3436, 1.49), (-7.312, 0.3436, 1.496), (-7.459, 0.3436, 1.495), (-8.613, 0.3436, 0.504), (-8.46, 0.4948, 1.612), (-8.453, 0.4948, 1.662), (-8.331, 0.4948, 1.948), (-8.439, 0.4948, 1.759), (-8.466, -0.3608, 0.9854), (-8.466, -0.3608, 0.504), (-7.119, -0.3608, 1.49), (-7.158, -0.3608, 1.497), (-8.613, -0.3608, 0.9224), (-7.622, -0.3608, 1.494), (-7.967, -0.3608, 1.49), (-7.811, -0.3608, 1.491), (-8.613, 0.3436, 0.9224), (-7.811, 0.3436, 1.491), (-7.622, 0.3436, 1.494), (-7.967, 0.3436, 1.49), (-8.466, -0.3608, 1.49), (-7.459, -0.3608, 1.495), (-8.613, -0.3608, 0.504), (-7.312, -0.3608, 1.496), (-8.466, 0.4948, 0.9854), (-7.158, 0.4948, 1.564), (-8.466, 0.4948, 0.504), (-7.119, 0.4948, 1.49), (-8.172, 0.3436, 1.49), (-7.119, 0.3436, 0.9854), (-7.119, 0.3436, 0.504), (-8.466, 0.3436, 1.497), (-7.47, 0.6138, 1.564), (-7.439, 0.6138, 0.504), (-7.47, -0.6138, 1.564), (-7.439, -0.6138, 0.504), (-7.439, 0.6138, 0.9854), (-7.439, -0.6138, 0.9854), (-8.016, 0.6138, 2.063), (-8.016, -0.6138, 2.063), (-7.817, -0.6138, 1.759), (-7.817, 0.6138, 1.759), (-7.935, 0.6138, 1.948), (-7.935, -0.6138, 1.948), (-7.696, -0.6138, 1.662), (-7.696, 0.6138, 1.662), (-7.586, 0.6138, 1.603), (-7.586, -0.6138, 1.603), (-7.439, 0.6138, 1.49), (-7.439, -0.6138, 1.49), (-7.439, -0.4551, 0.504), (-8.016, -0.4551, 2.063), (-7.439, 0.4948, 0.504), (-8.016, 0.4948, 2.063), (-7.439, -0.3608, 0.504), (-8.016, 0.3436, 1.49), (-7.439, 0.3436, 0.504), (-8.016, -0.3608, 1.49), (-8.074, 0.6138, 1.662), (-8.133, 0.6138, 1.948), (-8.128, 0.6138, 1.759), (-8.094, 0.6138, 2.063), (-7.953, 0.4948, 0.504), (-7.953, -0.4551, 0.504), (-7.953, -0.6138, 1.49), (-8.023, 0.6138, 1.608), (-8.094, -0.6138, 2.063), (-7.953, 0.6138, 0.9854), (-7.968, -0.6138, 1.564), (-7.953, 0.6138, 0.504), (-7.953, 0.3436, 0.504), (-7.953, -0.3608, 0.504), (-8.023, -0.6138, 1.608), (-8.074, -0.6138, 1.662), (-8.133, -0.6138, 1.948), (-8.128, -0.6138, 1.759), (-7.953, -0.6138, 0.9854), (-7.953, -0.6138, 0.504), (-7.968, 0.6138, 1.564), (-8.094, -0.3608, 1.49), (-8.094, 0.3436, 1.49), (-8.094, 0.4948, 2.063), (-8.094, -0.4551, 2.063), (-7.953, 0.6138, 1.49), (-8.118, -0.1023, 1.421), (-8.118, 0.1023, 1.421), (-7.601, 0.1023, 1.421), (-7.601, -0.1023, 1.421), (-8.038, -0.03701, 1.764), (-8.038, 0.03701, 1.764), (-7.78, 0.03701, 1.762), (-7.78, -0.03701, 1.762), (-8.058, 0.03701, 1.66), (-8.058, -0.03701, 1.66), (-7.735, 0.03701, 1.659), (-7.735, -0.03701, 1.659)], [], [(289, 307, 1, 0), (376, 306, 2, 291), (306, 309, 3, 2), (288, 289, 0, 11), (276, 291, 2, 3), (10, 8, 5, 4), (307, 308, 9, 1), (339, 288, 11, 152), (0, 1, 9, 11), (98, 99, 8, 10), (4, 5, 15, 14), (114, 104, 19, 24), (5, 8, 37, 15), (10, 4, 14, 36), (321, 332, 34, 121), (6, 7, 12, 13), (98, 10, 36, 131), (277, 6, 13, 284), (202, 213, 28, 35), (123, 28, 38, 81), (354, 258, 25, 223), (202, 35, 39, 209), (20, 27, 31, 30), (114, 24, 45, 118), (122, 121, 34, 29), (344, 304, 26, 67), (358, 300, 29, 212), (329, 334, 18, 105), (304, 335, 43, 26), (222, 19, 44, 214), (16, 46, 51, 48), (43, 42, 21, 26), (175, 223, 25, 18), (31, 27, 23, 32), (20, 30, 33, 22), (177, 176, 42, 43), (151, 31, 32, 165), (259, 302, 21, 42), (342, 259, 42, 176), (50, 49, 17, 47), (127, 16, 52, 166), (66, 20, 22, 183), (16, 48, 40, 52), (66, 84, 27, 20), (75, 186, 49, 50), (187, 51, 41, 74), (179, 172, 57, 58), (282, 333, 47, 126), (310, 305, 58, 61), (333, 303, 50, 47), (324, 301, 49, 186), (127, 125, 46, 16), (301, 278, 17, 49), (63, 56, 54, 65), (51, 46, 53, 41), (63, 60, 59, 56), (173, 59, 55, 178), (349, 279, 57, 172), (279, 311, 62, 57), (59, 60, 64, 55), (58, 57, 62, 61), (347, 310, 61, 91), (90, 63, 65, 170), (90, 161, 60, 63), (231, 226, 117, 103), (192, 109, 73, 200), (159, 193, 107, 108), (231, 103, 76, 232), (280, 272, 108, 97), (18, 25, 115, 105), (109, 96, 110, 73), (300, 294, 122, 29), (35, 28, 123, 120), (87, 106, 72, 111), (326, 299, 107, 193), (87, 96, 109, 106), (299, 298, 86, 107), (346, 280, 97, 184), (185, 198, 96, 87), (163, 114, 118, 196), (108, 107, 86, 97), (185, 87, 111, 189), (19, 104, 119, 44), (204, 123, 81, 169), (82, 133, 88, 238), (35, 120, 80, 39), (93, 205, 121, 122), (357, 321, 121, 205), (163, 162, 104, 114), (258, 327, 115, 25), (361, 329, 105, 210), (348, 328, 71, 191), (103, 70, 128, 76), (364, 315, 116, 230), (190, 191, 71, 100), (103, 117, 101, 70), (328, 320, 102, 71), (315, 314, 100, 116), (216, 101, 129, 224), (242, 155, 68, 248), (247, 143, 113, 220), (100, 71, 102, 116), (101, 117, 77, 129), (235, 246, 138, 142), (133, 149, 143, 139), (318, 331, 142, 148), (99, 151, 165, 130), (142, 138, 132, 148), (133, 139, 112, 88), (143, 149, 89, 113), (367, 319, 138, 246), (82, 229, 149, 133), (8, 99, 130, 37), (241, 240, 141, 157), (352, 318, 148, 83), (249, 243, 95, 154), (319, 281, 132, 138), (330, 295, 156, 95), (157, 141, 155, 94), (373, 338, 137, 253), (341, 339, 152, 177), (157, 94, 69, 146), (369, 330, 95, 243), (336, 270, 154, 140), (30, 150, 164, 33), (154, 95, 156, 140), (255, 144, 135, 256), (371, 336, 140, 237), (241, 157, 146, 245), (155, 141, 147, 68), (152, 153, 176, 177), (351, 337, 145, 206), (255, 252, 136, 144), (251, 206, 145, 137), (150, 98, 131, 164), (207, 136, 134, 219), (335, 341, 177, 43), (11, 9, 153, 152), (48, 180, 181, 40), (150, 151, 99, 98), (180, 66, 183, 181), (308, 283, 153, 9), (24, 174, 215, 45), (26, 21, 85, 67), (56, 78, 79, 54), (283, 342, 176, 153), (30, 31, 151, 150), (303, 271, 75, 50), (67, 85, 186, 75), (302, 345, 85, 21), (27, 84, 182, 23), (180, 187, 84, 66), (271, 344, 67, 75), (78, 127, 166, 79), (47, 17, 124, 126), (350, 282, 126, 179), (345, 324, 186, 85), (84, 187, 74, 182), (48, 51, 187, 180), (126, 124, 172, 179), (46, 125, 167, 53), (305, 350, 179, 58), (125, 173, 178, 167), (78, 173, 125, 127), (278, 325, 124, 17), (311, 343, 160, 62), (201, 192, 161, 90), (104, 162, 197, 119), (201, 90, 170, 158), (56, 59, 173, 78), (325, 349, 172, 124), (343, 326, 193, 160), (272, 273, 159, 108), (60, 161, 171, 64), (273, 347, 91, 159), (168, 185, 189, 92), (61, 62, 160, 91), (161, 192, 200, 171), (106, 109, 192, 201), (168, 204, 198, 185), (106, 201, 158, 72), (91, 160, 193, 159), (332, 355, 203, 34), (356, 346, 184, 93), (213, 222, 214, 208), (327, 360, 211, 115), (298, 340, 199, 86), (294, 356, 93, 122), (96, 198, 188, 110), (97, 86, 199, 184), (120, 168, 92, 80), (198, 204, 169, 188), (120, 123, 204, 168), (184, 199, 205, 93), (29, 34, 203, 212), (340, 357, 205, 199), (221, 247, 226, 231), (320, 363, 227, 102), (28, 213, 208, 38), (174, 222, 213, 202), (174, 202, 209, 215), (359, 358, 212, 175), (24, 19, 222, 174), (355, 354, 223, 203), (250, 207, 240, 241), (212, 203, 223, 175), (334, 359, 175, 18), (217, 163, 196, 225), (217, 216, 162, 163), (365, 361, 210, 190), (105, 115, 211, 210), (331, 366, 235, 142), (210, 211, 191, 190), (70, 217, 225, 128), (366, 364, 230, 235), (360, 348, 191, 211), (314, 365, 190, 100), (70, 101, 216, 217), (162, 216, 224, 197), (194, 82, 238, 195), (221, 231, 232, 234), (139, 221, 234, 112), (148, 132, 228, 83), (116, 102, 227, 230), (117, 226, 233, 77), (139, 143, 247, 221), (194, 242, 229, 82), (363, 367, 246, 227), (226, 247, 220, 233), (149, 229, 239, 89), (230, 227, 246, 235), (368, 352, 83, 249), (353, 369, 243, 228), (281, 353, 228, 132), (229, 242, 248, 239), (270, 368, 249, 154), (250, 241, 245, 218), (94, 194, 195, 69), (295, 370, 236, 156), (83, 228, 243, 249), (94, 155, 242, 194), (237, 236, 206, 251), (370, 351, 206, 236), (140, 156, 236, 237), (362, 371, 237, 251), (144, 250, 218, 135), (141, 240, 244, 147), (144, 136, 207, 250), (240, 207, 219, 244), (338, 362, 251, 137), (337, 372, 254, 145), (137, 145, 254, 253), (136, 252, 257, 134), (377, 373, 253, 287), (286, 255, 256, 317), (286, 312, 252, 255), (275, 322, 267, 268), (379, 381, 293, 276), (382, 374, 267, 322), (263, 292, 269, 266), (264, 286, 317, 274), (381, 378, 268, 293), (323, 269, 260, 265), (263, 266, 261, 296), (293, 262, 291, 276), (380, 376, 291, 262), (7, 6, 277, 290), (374, 380, 262, 267), (268, 267, 262, 293), (290, 263, 296, 285), (269, 292, 297, 260), (7, 290, 285, 12), (266, 269, 323, 264), (290, 277, 292, 263), (292, 277, 284, 297), (214, 44, 258, 354), (383, 382, 322, 313), (253, 254, 313, 287), (309, 379, 276, 3), (252, 312, 316, 257), (266, 264, 274, 261), (375, 377, 287, 275), (372, 383, 313, 254), (287, 313, 322, 275), (131, 36, 288, 339), (264, 323, 312, 286), (81, 38, 332, 321), (14, 15, 307, 289), (284, 13, 306, 376), (378, 375, 275, 268), (15, 37, 308, 307), (312, 323, 265, 316), (209, 39, 300, 358), (36, 14, 289, 288), (22, 33, 335, 304), (183, 22, 304, 344), (118, 45, 334, 329), (13, 12, 309, 306), (32, 23, 302, 259), (165, 32, 259, 342), (166, 52, 333, 282), (65, 54, 305, 310), (52, 40, 303, 333), (74, 41, 301, 324), (41, 53, 278, 301), (178, 55, 279, 349), (55, 64, 311, 279), (170, 65, 310, 347), (111, 72, 272, 280), (39, 80, 294, 300), (200, 73, 299, 326), (73, 110, 298, 299), (189, 111, 280, 346), (169, 81, 321, 357), (44, 119, 327, 258), (196, 118, 329, 361), (224, 129, 328, 348), (232, 76, 315, 364), (129, 77, 320, 328), (76, 128, 314, 315), (88, 112, 331, 318), (220, 113, 319, 367), (238, 88, 318, 352), (113, 89, 281, 319), (68, 147, 295, 330), (256, 135, 338, 373), (164, 131, 339, 341), (248, 68, 330, 369), (146, 69, 270, 336), (245, 146, 336, 371), (219, 134, 337, 351), (33, 164, 341, 335), (37, 130, 283, 308), (130, 165, 342, 283), (40, 181, 271, 303), (23, 182, 345, 302), (181, 183, 344, 271), (79, 166, 282, 350), (182, 74, 324, 345), (54, 79, 350, 305), (53, 167, 325, 278), (64, 171, 343, 311), (167, 178, 349, 325), (171, 200, 326, 343), (72, 158, 273, 272), (158, 170, 347, 273), (38, 208, 355, 332), (92, 189, 346, 356), (119, 197, 360, 327), (110, 188, 340, 298), (80, 92, 356, 294), (188, 169, 357, 340), (77, 233, 363, 320), (215, 209, 358, 359), (208, 214, 354, 355), (45, 215, 359, 334), (225, 196, 361, 365), (112, 234, 366, 331), (234, 232, 364, 366), (197, 224, 348, 360), (128, 225, 365, 314), (233, 220, 367, 363), (195, 238, 352, 368), (239, 248, 369, 353), (89, 239, 353, 281), (69, 195, 368, 270), (147, 244, 370, 295), (244, 219, 351, 370), (218, 245, 371, 362), (135, 218, 362, 338), (134, 257, 372, 337), (317, 256, 373, 377), (285, 296, 381, 379), (265, 260, 374, 382), (296, 261, 378, 381), (297, 284, 376, 380), (260, 297, 380, 374), (316, 265, 382, 383), (12, 285, 379, 309), (274, 317, 377, 375), (257, 316, 383, 372), (261, 274, 375, 378), (496, 392, 417, 444), (508, 394, 386, 505), (429, 395, 387, 427), (548, 393, 384, 549), (524, 505, 386, 462), (516, 413, 408, 512), (464, 406, 392, 496), (520, 405, 394, 508), (442, 404, 395, 429), (536, 407, 393, 548), (438, 414, 411, 432), (466, 415, 409, 446), (425, 384, 419, 437), (384, 393, 416, 419), (530, 412, 410, 532), (392, 385, 418, 417), (446, 409, 398, 445), (444, 417, 418, 467), (435, 396, 403, 430), (532, 410, 397, 531), (432, 411, 396, 435), (512, 408, 399, 515), (553, 533, 402, 460), (445, 398, 401, 447), (531, 397, 402, 533), (515, 399, 400, 511), (519, 421, 413, 516), (440, 422, 414, 438), (465, 423, 415, 466), (537, 420, 412, 530), (424, 388, 422, 440), (463, 389, 406, 464), (550, 389, 420, 537), (426, 391, 404, 442), (497, 390, 423, 465), (506, 391, 421, 519), (504, 390, 405, 520), (540, 388, 407, 536), (393, 428, 436, 416), (471, 429, 427, 469), (507, 522, 427, 387), (407, 443, 428, 393), (482, 442, 429, 471), (459, 438, 432, 458), (413, 439, 433, 408), (481, 425, 437, 494), (408, 433, 434, 399), (416, 436, 437, 419), (457, 435, 430, 468), (458, 432, 435, 457), (538, 554, 430, 403), (399, 434, 431, 400), (456, 440, 438, 459), (421, 441, 439, 413), (470, 424, 440, 456), (388, 424, 443, 407), (483, 426, 442, 482), (391, 426, 441, 421), (488, 444, 467, 475), (420, 476, 477, 412), (451, 483, 482, 448), (410, 479, 478, 397), (474, 466, 446, 490), (385, 498, 467, 418), (498, 450, 475, 467), (394, 461, 462, 386), (448, 482, 471, 501), (552, 553, 460, 500), (473, 465, 466, 474), (483, 451, 473, 495), (449, 496, 444, 488), (451, 497, 465, 473), (389, 463, 476, 420), (490, 446, 445, 489), (487, 489, 491, 486), (428, 480, 484, 436), (461, 501, 502, 462), (412, 477, 479, 410), (452, 456, 459, 453), (493, 474, 490, 485), (390, 497, 499, 405), (424, 470, 492, 443), (528, 524, 462, 502), (405, 499, 461, 394), (526, 528, 502, 469), (489, 445, 447, 491), (554, 551, 468, 430), (503, 463, 464, 472), (397, 478, 460, 402), (501, 471, 469, 502), (479, 455, 454, 478), (472, 464, 496, 449), (453, 459, 458, 455), (450, 481, 494, 475), (455, 458, 457, 454), (470, 503, 472, 492), (441, 495, 493, 439), (439, 493, 485, 433), (426, 483, 495, 441), (436, 484, 494, 437), (480, 449, 488, 484), (433, 485, 487, 434), (454, 457, 468, 500), (443, 492, 480, 428), (434, 487, 486, 431), (551, 552, 500, 468), (503, 470, 456, 452), (522, 526, 469, 427), (476, 452, 453, 477), (484, 488, 475, 494), (492, 472, 449, 480), (499, 448, 501, 461), (495, 473, 474, 493), (485, 490, 489, 487), (478, 454, 500, 460), (477, 453, 455, 479), (463, 503, 452, 476), (497, 451, 448, 499), (539, 508, 505, 541), (395, 509, 507, 387), (534, 541, 505, 524), (545, 516, 512, 547), (555, 520, 508, 539), (404, 521, 509, 395), (415, 517, 513, 409), (409, 513, 514, 398), (547, 512, 515, 546), (447, 401, 510, 525), (398, 514, 510, 401), (546, 515, 511, 538), (544, 519, 516, 545), (423, 518, 517, 415), (390, 504, 518, 423), (540, 506, 519, 544), (550, 504, 520, 555), (391, 506, 521, 404), (549, 535, 522, 507), (400, 431, 523, 511), (491, 447, 525, 527), (542, 534, 524, 528), (543, 542, 528, 526), (431, 486, 529, 523), (486, 491, 527, 529), (535, 543, 526, 522), (511, 523, 554, 538), (527, 525, 553, 552), (384, 425, 535, 549), (525, 510, 533, 553), (504, 550, 537, 518), (514, 531, 533, 510), (509, 548, 549, 507), (518, 537, 530, 517), (529, 527, 552, 551), (498, 385, 541, 534), (388, 540, 544, 422), (521, 536, 548, 509), (406, 555, 539, 392), (513, 532, 531, 514), (506, 540, 536, 521), (450, 498, 534, 542), (389, 550, 555, 406), (481, 450, 542, 543), (392, 539, 541, 385), (396, 546, 538, 403), (422, 544, 545, 414), (517, 530, 532, 513), (414, 545, 547, 411), (425, 481, 543, 535), (523, 529, 551, 554), (411, 547, 546, 396), (565, 564, 557, 556), (564, 566, 558, 557), (566, 567, 559, 558), (567, 565, 556, 559), (556, 557, 558, 559), (563, 562, 561, 560), (560, 561, 564, 565), (561, 562, 566, 564), (562, 563, 567, 566), (563, 560, 565, 567)])
me_cube_002.polygons.foreach_set('use_smooth', [True] * 562)
me_cube_002.use_remesh_preserve_volume = False
me_cube_002.use_remesh_preserve_attributes = False
me_cube_002.use_mirror_vertex_groups = False
me_cube_002.update()
me_cylinder = bpy.data.meshes.new('Cylinder')
me_cylinder.from_pydata([(-0.1504, 1.272, -43.32), (-6.686e-07, 1.0, -2.434), (0.0978, 1.248, -43.32), (0.1951, 0.9808, -2.434), (0.3364, 1.175, -43.32), (0.3827, 0.9239, -2.434), (0.5564, 1.058, -43.32), (0.5556, 0.8315, -2.434), (0.7491, 0.8995, -43.32), (0.7071, 0.7071, -2.434), (0.9073, 0.7067, -43.32), (0.8315, 0.5556, -2.434), (1.025, 0.4868, -43.32), (0.9239, 0.3827, -2.434), (1.097, 0.2482, -43.32), (0.9808, 0.1951, -2.434), (1.122, 5.692e-06, -43.32), (1.0, 5.369e-07, -2.434), (1.097, -0.2482, -43.32), (0.9808, -0.1951, -2.434), (1.025, -0.4868, -43.32), (0.9239, -0.3827, -2.434), (0.9073, -0.7067, -43.32), (0.8315, -0.5556, -2.434), (0.7491, -0.8995, -43.32), (0.7071, -0.7071, -2.434), (0.5564, -1.058, -43.32), (0.5556, -0.8315, -2.434), (0.3364, -1.175, -43.32), (0.3827, -0.9239, -2.434), (0.0978, -1.248, -43.32), (0.1951, -0.9808, -2.434), (-0.1504, -1.272, -43.32), (-9.944e-07, -1.0, -2.434), (-0.3986, -1.248, -43.32), (-0.1951, -0.9808, -2.434), (-0.6372, -1.175, -43.32), (-0.3827, -0.9239, -2.434), (-0.8571, -1.058, -43.32), (-0.5556, -0.8315, -2.434), (-1.05, -0.8995, -43.32), (-0.7071, -0.7071, -2.434), (-1.208, -0.7067, -43.32), (-0.8315, -0.5556, -2.434), (-1.326, -0.4868, -43.32), (-0.9239, -0.3827, -2.434), (-1.398, -0.2482, -43.32), (-0.9808, -0.1951, -2.434), (-1.422, 6.824e-06, -43.32), (-1.0, 1.427e-06, -2.434), (-1.398, 0.2482, -43.32), (-0.9808, 0.1951, -2.434), (-1.326, 0.4868, -43.32), (-0.9239, 0.3827, -2.434), (-1.208, 0.7067, -43.32), (-0.8315, 0.5556, -2.434), (-1.05, 0.8995, -43.32), (-0.7071, 0.7071, -2.434), (-0.8571, 1.058, -43.32), (-0.5556, 0.8315, -2.434), (-0.6372, 1.175, -43.32), (-0.3827, 0.9239, -2.434), (-0.3986, 1.248, -43.32), (-0.1951, 0.9808, -2.434), (-6.41e-07, 1.115, -2.208), (0.2176, 1.094, -2.208), (0.4268, 1.03, -2.208), (0.6196, 0.9273, -2.208), (0.7886, 0.7886, -2.208), (0.9273, 0.6196, -2.208), (1.03, 0.4268, -2.208), (1.094, 0.2176, -2.208), (1.115, 4.797e-07, -2.208), (1.094, -0.2176, -2.208), (1.03, -0.4268, -2.208), (0.9273, -0.6196, -2.208), (0.7886, -0.7886, -2.208), (0.6196, -0.9273, -2.208), (0.4268, -1.03, -2.208), (0.2176, -1.094, -2.208), (-1.004e-06, -1.115, -2.208), (-0.2176, -1.094, -2.208), (-0.4268, -1.03, -2.208), (-0.6196, -0.9273, -2.208), (-0.7886, -0.7886, -2.208), (-0.9273, -0.6196, -2.208), (-1.03, -0.4268, -2.208), (-1.094, -0.2176, -2.208), (-1.115, 1.472e-06, -2.208), (-1.094, 0.2176, -2.208), (-1.03, 0.4268, -2.208), (-0.9273, 0.6196, -2.208), (-0.7886, 0.7886, -2.208), (-0.6196, 0.9273, -2.208), (-0.4268, 1.03, -2.208), (-0.2176, 1.094, -2.208), (2.521e-07, 1.115, 2.379), (0.2176, 1.094, 2.379), (0.4268, 1.03, 2.379), (0.6196, 0.9273, 2.379), (0.7886, 0.7886, 2.379), (0.9273, 0.6196, 2.379), (1.03, 0.4268, 2.379), (1.094, 0.2176, 2.379), (1.115, 5.234e-07, 2.379), (1.094, -0.2176, 2.379), (1.03, -0.4268, 2.379), (0.9273, -0.6196, 2.379), (0.7886, -0.7886, 2.379), (0.6196, -0.9273, 2.379), (0.4268, -1.03, 2.379), (0.2176, -1.094, 2.379), (-1.113e-07, -1.115, 2.379), (-0.2176, -1.094, 2.379), (-0.4268, -1.03, 2.379), (-0.6196, -0.9273, 2.379), (-0.7886, -0.7886, 2.379), (-0.9273, -0.6196, 2.379), (-1.03, -0.4268, 2.379), (-1.094, -0.2176, 2.379), (-1.115, 1.516e-06, 2.379), (-1.094, 0.2176, 2.379), (-1.03, 0.4268, 2.379), (-0.9273, 0.6196, 2.379), (-0.7886, 0.7886, 2.379), (-0.6196, 0.9273, 2.379), (-0.4268, 1.03, 2.379), (-0.2176, 1.094, 2.379), (3.16e-07, 0.9531, 2.629), (0.1859, 0.9348, 2.629), (0.3648, 0.8806, 2.629), (0.5295, 0.7925, 2.629), (0.674, 0.674, 2.629), (0.7925, 0.5295, 2.629), (0.8806, 0.3648, 2.629), (0.9348, 0.1859, 2.629), (0.9531, 5.247e-07, 2.629), (0.9348, -0.1859, 2.629), (0.8806, -0.3647, 2.629), (0.7925, -0.5295, 2.629), (0.674, -0.674, 2.629), (0.5295, -0.7925, 2.629), (0.3648, -0.8806, 2.629), (0.1859, -0.9348, 2.629), (5.391e-09, -0.9531, 2.629), (-0.1859, -0.9348, 2.629), (-0.3648, -0.8806, 2.629), (-0.5295, -0.7925, 2.629), (-0.674, -0.674, 2.629), (-0.7925, -0.5295, 2.629), (-0.8806, -0.3647, 2.629), (-0.9348, -0.1859, 2.629), (-0.9531, 1.373e-06, 2.629), (-0.9348, 0.1859, 2.629), (-0.8806, 0.3648, 2.629), (-0.7925, 0.5295, 2.629), (-0.674, 0.674, 2.629), (-0.5295, 0.7925, 2.629), (-0.3647, 0.8806, 2.629), (-0.1859, 0.9348, 2.629), (8.382e-07, 0.9531, 5.311), (0.1859, 0.9348, 5.311), (0.3648, 0.8806, 5.311), (0.5295, 0.7925, 5.311), (0.674, 0.674, 5.311), (0.7925, 0.5295, 5.311), (0.8806, 0.3648, 5.311), (0.9348, 0.1859, 5.311), (0.9531, 1.643e-07, 5.311), (0.9348, -0.1859, 5.311), (0.8806, -0.3648, 5.311), (0.7925, -0.5295, 5.311), (0.674, -0.674, 5.311), (0.5295, -0.7925, 5.311), (0.3648, -0.8806, 5.311), (0.1859, -0.9348, 5.311), (5.276e-07, -0.9531, 5.311), (-0.1859, -0.9348, 5.311), (-0.3647, -0.8806, 5.311), (-0.5295, -0.7925, 5.311), (-0.674, -0.674, 5.311), (-0.7925, -0.5295, 5.311), (-0.8806, -0.3647, 5.311), (-0.9348, -0.1859, 5.311), (-0.9531, 1.013e-06, 5.311), (-0.9348, 0.1859, 5.311), (-0.8806, 0.3648, 5.311), (-0.7925, 0.5295, 5.311), (-0.674, 0.674, 5.311), (-0.5295, 0.7925, 5.311), (-0.3647, 0.8806, 5.311), (-0.1859, 0.9348, 5.311), (8.656e-07, 1.136, 5.537), (0.2215, 1.114, 5.537), (0.4346, 1.049, 5.537), (0.6309, 0.9442, 5.537), (0.803, 0.803, 5.537), (0.9442, 0.6309, 5.537), (1.049, 0.4346, 5.537), (1.114, 0.2215, 5.537), (1.136, 9.289e-08, 5.537), (1.114, -0.2215, 5.537), (1.049, -0.4346, 5.537), (0.9442, -0.6309, 5.537), (0.803, -0.803, 5.537), (0.6309, -0.9442, 5.537), (0.4346, -1.049, 5.537), (0.2215, -1.114, 5.537), (4.956e-07, -1.136, 5.537), (-0.2215, -1.114, 5.537), (-0.4346, -1.049, 5.537), (-0.6309, -0.9442, 5.537), (-0.803, -0.803, 5.537), (-0.9442, -0.6309, 5.537), (-1.049, -0.4346, 5.537), (-1.114, -0.2215, 5.537), (-1.136, 1.104e-06, 5.537), (-1.114, 0.2215, 5.537), (-1.049, 0.4346, 5.537), (-0.9442, 0.6309, 5.537), (-0.803, 0.803, 5.537), (-0.6309, 0.9442, 5.537), (-0.4346, 1.049, 5.537), (-0.2215, 1.114, 5.537), (1.055e-06, 1.136, 6.512), (0.2215, 1.114, 6.512), (0.4346, 1.049, 6.512), (0.6309, 0.9442, 6.512), (0.803, 0.803, 6.512), (0.9442, 0.6309, 6.512), (1.049, 0.4346, 6.512), (1.114, 0.2215, 6.512), (1.136, -3.806e-08, 6.512), (1.114, -0.2215, 6.512), (1.049, -0.4346, 6.512), (0.9442, -0.6309, 6.512), (0.803, -0.803, 6.512), (0.6309, -0.9442, 6.512), (0.4346, -1.049, 6.512), (0.2215, -1.114, 6.512), (6.853e-07, -1.136, 6.512), (-0.2215, -1.114, 6.512), (-0.4346, -1.049, 6.512), (-0.6309, -0.9442, 6.512), (-0.803, -0.803, 6.512), (-0.9442, -0.6309, 6.512), (-1.049, -0.4346, 6.512), (-1.114, -0.2215, 6.512), (-1.136, 9.727e-07, 6.512), (-1.114, 0.2215, 6.512), (-1.049, 0.4346, 6.512), (-0.9442, 0.6309, 6.512), (-0.803, 0.803, 6.512), (-0.6309, 0.9442, 6.512), (-0.4346, 1.049, 6.512), (-0.2215, 1.114, 6.512), (1.088e-06, 0.8891, 6.512), (0.1734, 0.872, 6.512), (0.3402, 0.8214, 6.512), (0.4939, 0.7392, 6.512), (0.6287, 0.6287, 6.512), (0.7392, 0.4939, 6.512), (0.8214, 0.3402, 6.512), (0.872, 0.1734, 6.512), (0.8891, 1.63e-08, 6.512), (0.872, -0.1734, 6.512), (0.8214, -0.3402, 6.512), (0.7392, -0.4939, 6.512), (0.6287, -0.6287, 6.512), (0.4939, -0.7392, 6.512), (0.3402, -0.8214, 6.512), (0.1734, -0.872, 6.512), (7.984e-07, -0.8891, 6.512), (-0.1734, -0.872, 6.512), (-0.3402, -0.8214, 6.512), (-0.4939, -0.7392, 6.512), (-0.6287, -0.6287, 6.512), (-0.7392, -0.4939, 6.512), (-0.8214, -0.3402, 6.512), (-0.872, -0.1734, 6.512), (-0.8891, 8.076e-07, 6.512), (-0.872, 0.1734, 6.512), (-0.8214, 0.3402, 6.512), (-0.7392, 0.4939, 6.512), (-0.6287, 0.6287, 6.512), (-0.4939, 0.7392, 6.512), (-0.3402, 0.8214, 6.512), (-0.1734, 0.872, 6.512), (-1.088e-06, 0.8891, -4.662), (0.1734, 0.872, -4.662), (0.3402, 0.8214, -4.662), (0.4939, 0.7392, -4.662), (0.6287, 0.6287, -4.662), (0.7392, 0.4939, -4.662), (0.8214, 0.3402, -4.662), (0.872, 0.1734, -4.662), (0.8891, 1.518e-06, -4.662), (0.872, -0.1734, -4.662), (0.8214, -0.3402, -4.662), (0.7392, -0.4939, -4.662), (0.6287, -0.6287, -4.662), (0.4939, -0.7392, -4.662), (0.3402, -0.8214, -4.662), (0.1734, -0.872, -4.662), (-1.377e-06, -0.8891, -4.662), (-0.1734, -0.872, -4.662), (-0.3402, -0.8214, -4.662), (-0.4939, -0.7392, -4.662), (-0.6287, -0.6287, -4.662), (-0.7392, -0.4939, -4.662), (-0.8214, -0.3402, -4.662), (-0.872, -0.1734, -4.662), (-0.8891, 2.309e-06, -4.662), (-0.872, 0.1734, -4.662), (-0.8214, 0.3402, -4.662), (-0.7392, 0.4939, -4.662), (-0.6287, 0.6287, -4.662), (-0.4939, 0.7392, -4.662), (-0.3402, 0.8214, -4.662), (-0.1734, 0.872, -4.662), (-0.5623, 0.5148, -62.64), (-0.6626, 0.5247, -62.64), (-0.6626, 0.5247, -63.46), (-0.6626, 0.6587, -61.77), (-0.5623, 0.5148, -63.46), (-0.5362, 0.6463, -61.77), (-0.4658, 0.4855, -63.46), (-0.4145, 0.6094, -61.77), (-0.3769, 0.438, -63.46), (-0.3024, 0.5494, -61.77), (-0.299, 0.374, -63.46), (-0.2042, 0.4688, -61.77), (-0.235, 0.2961, -63.46), (-0.1235, 0.3705, -61.77), (-0.1875, 0.2072, -63.46), (-0.06361, 0.2584, -61.77), (-0.1582, 0.1107, -63.46), (-0.02671, 0.1368, -61.77), (-0.1483, 0.01032, -63.46), (-0.01426, 0.01032, -61.77), (-0.1582, -0.09002, -63.46), (-0.02671, -0.1162, -61.77), (-0.1875, -0.1865, -63.46), (-0.06361, -0.2378, -61.77), (-0.235, -0.2754, -63.46), (-0.1235, -0.3499, -61.77), (-0.299, -0.3534, -63.46), (-0.2042, -0.4482, -61.77), (-0.3769, -0.4173, -63.46), (-0.3024, -0.5288, -61.77), (-0.4658, -0.4649, -63.46), (-0.4145, -0.5887, -61.77), (-0.5623, -0.4941, -63.46), (-0.5362, -0.6256, -61.77), (-0.6626, -0.504, -63.46), (-0.6626, -0.6381, -61.77), (-0.763, -0.4941, -63.46), (-0.7891, -0.6256, -61.77), (-0.8595, -0.4649, -63.46), (-0.9108, -0.5887, -61.77), (-0.9484, -0.4173, -63.46), (-1.023, -0.5288, -61.77), (-1.026, -0.3534, -63.46), (-1.121, -0.4482, -61.77), (-1.09, -0.2754, -63.46), (-1.202, -0.3499, -61.77), (-1.138, -0.1865, -63.46), (-1.262, -0.2378, -61.77), (-1.167, -0.09002, -63.46), (-1.299, -0.1162, -61.77), (-1.177, 0.01032, -63.46), (-1.311, 0.01032, -61.77), (-1.167, 0.1107, -63.46), (-1.299, 0.1368, -61.77), (-1.138, 0.2072, -63.46), (-1.262, 0.2585, -61.77), (-1.09, 0.2961, -63.46), (-1.202, 0.3705, -61.77), (-1.026, 0.374, -63.46), (-1.121, 0.4688, -61.77), (-0.9484, 0.438, -63.46), (-1.023, 0.5494, -61.77), (-0.8595, 0.4855, -63.46), (-0.9108, 0.6094, -61.77), (-0.763, 0.5148, -63.46), (-0.7891, 0.6463, -61.77), (-0.4658, 0.4855, -62.64), (-0.3769, 0.438, -62.64), (-0.299, 0.374, -62.64), (-0.235, 0.2961, -62.64), (-0.1875, 0.2072, -62.64), (-0.1582, 0.1107, -62.64), (-0.1483, 0.01032, -62.64), (-0.1582, -0.09002, -62.64), (-0.1875, -0.1865, -62.64), (-0.235, -0.2754, -62.64), (-0.2989, -0.3534, -62.64), (-0.3769, -0.4173, -62.64), (-0.4658, -0.4649, -62.64), (-0.5623, -0.4941, -62.64), (-0.6626, -0.504, -62.64), (-0.763, -0.4941, -62.64), (-0.8595, -0.4649, -62.64), (-0.9484, -0.4173, -62.64), (-1.026, -0.3534, -62.64), (-1.09, -0.2754, -62.64), (-1.138, -0.1865, -62.64), (-1.167, -0.09002, -62.64), (-1.177, 0.01032, -62.64), (-1.167, 0.1107, -62.64), (-1.138, 0.2072, -62.64), (-1.09, 0.2961, -62.64), (-1.026, 0.374, -62.64), (-0.9484, 0.438, -62.64), (-0.8595, 0.4855, -62.64), (-0.763, 0.5148, -62.64), (-0.6626, -0.3771, -63.5), (-0.7382, -0.3696, -63.5), (-0.8109, -0.3476, -63.5), (-0.8779, -0.3118, -63.5), (-1.05, 0.01032, -63.5), (-1.043, 0.0859, -63.5), (-1.021, 0.1586, -63.5), (-0.9847, 0.2255, -63.5), (-0.6626, -0.3771, -63.31), (-0.7382, -0.3696, -63.31), (-0.8109, -0.3476, -63.31), (-0.8779, -0.3118, -63.31), (-0.6626, 0.3977, -63.5), (-0.5871, 0.3903, -63.5), (-0.5144, 0.3682, -63.5), (-0.4474, 0.3324, -63.5), (-0.9366, 0.2842, -63.31), (-0.8779, 0.3324, -63.31), (-0.8109, 0.3682, -63.31), (-0.7382, 0.3903, -63.31), (-0.9366, -0.2636, -63.5), (-0.9847, -0.2049, -63.5), (-1.021, -0.1379, -63.5), (-1.043, -0.06525, -63.5), (-0.1235, 0.3705, -62.47), (-0.06361, 0.2584, -62.47), (-0.02671, 0.1368, -62.47), (-0.01426, 0.01032, -62.47), (-1.299, 0.1368, -62.47), (-1.262, 0.2585, -62.47), (-1.202, 0.3705, -62.47), (-1.121, 0.4688, -62.47), (-1.202, -0.3499, -62.47), (-1.262, -0.2378, -62.47), (-1.299, -0.1162, -62.47), (-1.311, 0.01032, -62.47), (-0.02671, -0.1162, -62.47), (-0.06361, -0.2378, -62.47), (-0.1235, -0.3499, -62.47), (-0.2042, -0.4482, -62.47), (-0.3887, -0.2636, -63.5), (-0.4474, -0.3118, -63.5), (-0.5144, -0.3476, -63.5), (-0.5871, -0.3696, -63.5), (-0.9366, -0.2636, -63.31), (-0.9847, -0.2049, -63.31), (-1.021, -0.1379, -63.31), (-1.043, -0.06525, -63.31), (-0.9366, 0.2842, -63.5), (-0.8779, 0.3324, -63.5), (-0.8109, 0.3682, -63.5), (-0.7382, 0.3903, -63.5), (-0.6626, 0.3977, -63.31), (-0.5871, 0.3903, -63.31), (-0.5144, 0.3682, -63.31), (-0.4474, 0.3324, -63.31), (-0.3887, -0.2636, -63.31), (-0.4474, -0.3118, -63.31), (-0.5144, -0.3476, -63.31), (-0.5871, -0.3696, -63.31), (-0.3405, -0.2049, -63.31), (-0.3047, -0.1379, -63.31), (-0.2827, -0.06525, -63.31), (-0.2753, 0.01032, -63.31), (-0.5362, 0.6463, -62.47), (-0.4145, 0.6094, -62.47), (-0.3024, 0.5494, -62.47), (-0.2042, 0.4688, -62.47), (-1.023, 0.5494, -62.47), (-0.6626, 0.6587, -62.47), (-0.9108, 0.6094, -62.47), (-0.7891, 0.6463, -62.47), (-0.7891, -0.6256, -62.47), (-0.9108, -0.5887, -62.47), (-1.023, -0.5288, -62.47), (-1.121, -0.4482, -62.47), (-0.3024, -0.5288, -62.47), (-0.4145, -0.5887, -62.47), (-0.5362, -0.6256, -62.47), (-0.6626, -0.6381, -62.47), (-0.3887, 0.2842, -63.5), (-0.3405, 0.2255, -63.5), (-0.3047, 0.1586, -63.5), (-0.2827, 0.0859, -63.5), (-0.3887, 0.2842, -63.31), (-0.3405, 0.2255, -63.31), (-0.3047, 0.1586, -63.31), (-0.2827, 0.0859, -63.31), (-1.05, 0.01032, -63.31), (-1.043, 0.0859, -63.31), (-1.021, 0.1586, -63.31), (-0.9847, 0.2255, -63.31), (-0.3405, -0.2049, -63.5), (-0.3047, -0.1379, -63.5), (-0.2827, -0.06525, -63.5), (-0.2753, 0.01032, -63.5)], [], [(0, 1, 3, 2), (2, 3, 5, 4), (4, 5, 7, 6), (6, 7, 9, 8), (8, 9, 11, 10), (10, 11, 13, 12), (12, 13, 15, 14), (14, 15, 17, 16), (16, 17, 19, 18), (18, 19, 21, 20), (20, 21, 23, 22), (22, 23, 25, 24), (24, 25, 27, 26), (26, 27, 29, 28), (28, 29, 31, 30), (30, 31, 33, 32), (32, 33, 35, 34), (34, 35, 37, 36), (36, 37, 39, 38), (38, 39, 41, 40), (40, 41, 43, 42), (42, 43, 45, 44), (44, 45, 47, 46), (46, 47, 49, 48), (48, 49, 51, 50), (50, 51, 53, 52), (52, 53, 55, 54), (54, 55, 57, 56), (56, 57, 59, 58), (58, 59, 61, 60), (63, 61, 94, 95), (62, 63, 1, 0), (60, 61, 63, 62), (0, 2, 4, 6, 8, 10, 12, 14, 16, 18, 20, 22, 24, 26, 28, 30, 32, 34, 36, 38, 40, 42, 44, 46, 48, 50, 52, 54, 56, 58, 60, 62), (93, 92, 124, 125), (61, 59, 93, 94), (59, 57, 92, 93), (57, 55, 91, 92), (55, 53, 90, 91), (53, 51, 89, 90), (51, 49, 88, 89), (49, 47, 87, 88), (47, 45, 86, 87), (3, 1, 64, 65), (45, 43, 85, 86), (43, 41, 84, 85), (41, 39, 83, 84), (39, 37, 82, 83), (37, 35, 81, 82), (35, 33, 80, 81), (33, 31, 79, 80), (31, 29, 78, 79), (29, 27, 77, 78), (27, 25, 76, 77), (25, 23, 75, 76), (23, 21, 74, 75), (21, 19, 73, 74), (19, 17, 72, 73), (17, 15, 71, 72), (15, 13, 70, 71), (13, 11, 69, 70), (11, 9, 68, 69), (9, 7, 67, 68), (7, 5, 66, 67), (5, 3, 65, 66), (1, 63, 95, 64), (96, 127, 159, 128), (90, 89, 121, 122), (87, 86, 118, 119), (84, 83, 115, 116), (81, 80, 112, 113), (78, 77, 109, 110), (75, 74, 106, 107), (72, 71, 103, 104), (69, 68, 100, 101), (66, 65, 97, 98), (95, 94, 126, 127), (92, 91, 123, 124), (89, 88, 120, 121), (86, 85, 117, 118), (83, 82, 114, 115), (80, 79, 111, 112), (77, 76, 108, 109), (74, 73, 105, 106), (71, 70, 102, 103), (68, 67, 99, 100), (65, 64, 96, 97), (94, 93, 125, 126), (91, 90, 122, 123), (88, 87, 119, 120), (85, 84, 116, 117), (82, 81, 113, 114), (79, 78, 110, 111), (76, 75, 107, 108), (73, 72, 104, 105), (70, 69, 101, 102), (67, 66, 98, 99), (64, 95, 127, 96), (131, 130, 162, 163), (125, 124, 156, 157), (122, 121, 153, 154), (119, 118, 150, 151), (116, 115, 147, 148), (113, 112, 144, 145), (110, 109, 141, 142), (107, 106, 138, 139), (104, 103, 135, 136), (101, 100, 132, 133), (98, 97, 129, 130), (127, 126, 158, 159), (124, 123, 155, 156), (121, 120, 152, 153), (118, 117, 149, 150), (115, 114, 146, 147), (112, 111, 143, 144), (109, 108, 140, 141), (106, 105, 137, 138), (103, 102, 134, 135), (100, 99, 131, 132), (97, 96, 128, 129), (126, 125, 157, 158), (123, 122, 154, 155), (120, 119, 151, 152), (117, 116, 148, 149), (114, 113, 145, 146), (111, 110, 142, 143), (108, 107, 139, 140), (105, 104, 136, 137), (102, 101, 133, 134), (99, 98, 130, 131), (166, 165, 197, 198), (128, 159, 191, 160), (157, 156, 188, 189), (154, 153, 185, 186), (151, 150, 182, 183), (148, 147, 179, 180), (145, 144, 176, 177), (142, 141, 173, 174), (139, 138, 170, 171), (136, 135, 167, 168), (133, 132, 164, 165), (130, 129, 161, 162), (159, 158, 190, 191), (156, 155, 187, 188), (153, 152, 184, 185), (150, 149, 181, 182), (147, 146, 178, 179), (144, 143, 175, 176), (141, 140, 172, 173), (138, 137, 169, 170), (135, 134, 166, 167), (132, 131, 163, 164), (129, 128, 160, 161), (158, 157, 189, 190), (155, 154, 186, 187), (152, 151, 183, 184), (149, 148, 180, 181), (146, 145, 177, 178), (143, 142, 174, 175), (140, 139, 171, 172), (137, 136, 168, 169), (134, 133, 165, 166), (201, 200, 232, 233), (163, 162, 194, 195), (160, 191, 223, 192), (189, 188, 220, 221), (186, 185, 217, 218), (183, 182, 214, 215), (180, 179, 211, 212), (177, 176, 208, 209), (174, 173, 205, 206), (171, 170, 202, 203), (168, 167, 199, 200), (165, 164, 196, 197), (162, 161, 193, 194), (191, 190, 222, 223), (188, 187, 219, 220), (185, 184, 216, 217), (182, 181, 213, 214), (179, 178, 210, 211), (176, 175, 207, 208), (173, 172, 204, 205), (170, 169, 201, 202), (167, 166, 198, 199), (164, 163, 195, 196), (161, 160, 192, 193), (190, 189, 221, 222), (187, 186, 218, 219), (184, 183, 215, 216), (181, 180, 212, 213), (178, 177, 209, 210), (175, 174, 206, 207), (172, 171, 203, 204), (169, 168, 200, 201), (236, 235, 267, 268), (198, 197, 229, 230), (195, 194, 226, 227), (192, 223, 255, 224), (221, 220, 252, 253), (218, 217, 249, 250), (215, 214, 246, 247), (212, 211, 243, 244), (209, 208, 240, 241), (206, 205, 237, 238), (203, 202, 234, 235), (200, 199, 231, 232), (197, 196, 228, 229), (194, 193, 225, 226), (223, 222, 254, 255), (220, 219, 251, 252), (217, 216, 248, 249), (214, 213, 245, 246), (211, 210, 242, 243), (208, 207, 239, 240), (205, 204, 236, 237), (202, 201, 233, 234), (199, 198, 230, 231), (196, 195, 227, 228), (193, 192, 224, 225), (222, 221, 253, 254), (219, 218, 250, 251), (216, 215, 247, 248), (213, 212, 244, 245), (210, 209, 241, 242), (207, 206, 238, 239), (204, 203, 235, 236), (271, 270, 302, 303), (233, 232, 264, 265), (230, 229, 261, 262), (227, 226, 258, 259), (224, 255, 287, 256), (253, 252, 284, 285), (250, 249, 281, 282), (247, 246, 278, 279), (244, 243, 275, 276), (241, 240, 272, 273), (238, 237, 269, 270), (235, 234, 266, 267), (232, 231, 263, 264), (229, 228, 260, 261), (226, 225, 257, 258), (255, 254, 286, 287), (252, 251, 283, 284), (249, 248, 280, 281), (246, 245, 277, 278), (243, 242, 274, 275), (240, 239, 271, 272), (237, 236, 268, 269), (234, 233, 265, 266), (231, 230, 262, 263), (228, 227, 259, 260), (225, 224, 256, 257), (254, 253, 285, 286), (251, 250, 282, 283), (248, 247, 279, 280), (245, 244, 276, 277), (242, 241, 273, 274), (239, 238, 270, 271), (289, 288, 319, 318, 317, 316, 315, 314, 313, 312, 311, 310, 309, 308, 307, 306, 305, 304, 303, 302, 301, 300, 299, 298, 297, 296, 295, 294, 293, 292, 291, 290), (268, 267, 299, 300), (265, 264, 296, 297), (262, 261, 293, 294), (259, 258, 290, 291), (256, 287, 319, 288), (285, 284, 316, 317), (282, 281, 313, 314), (279, 278, 310, 311), (276, 275, 307, 308), (273, 272, 304, 305), (270, 269, 301, 302), (267, 266, 298, 299), (264, 263, 295, 296), (261, 260, 292, 293), (258, 257, 289, 290), (287, 286, 318, 319), (284, 283, 315, 316), (281, 280, 312, 313), (278, 277, 309, 310), (275, 274, 306, 307), (272, 271, 303, 304), (269, 268, 300, 301), (266, 265, 297, 298), (263, 262, 294, 295), (260, 259, 291, 292), (257, 256, 288, 289), (286, 285, 317, 318), (283, 282, 314, 315), (280, 279, 311, 312), (277, 276, 308, 309), (274, 273, 305, 306), (457, 458, 474, 473), (380, 413, 414, 382), (485, 323, 325, 480), (466, 467, 435, 434), (384, 415, 321, 322), (480, 325, 327, 481), (411, 446, 447, 412), (376, 411, 412, 378), (481, 327, 329, 482), (393, 452, 453, 394), (374, 410, 411, 376), (482, 329, 331, 483), (464, 465, 433, 432), (372, 409, 410, 374), (483, 331, 333, 440), (468, 469, 470, 471, 500, 501, 502, 503, 479, 478, 477, 476, 472, 473, 474, 475, 424, 425, 426, 427, 460, 461, 462, 463, 504, 505, 506, 507, 432, 433, 434, 435), (370, 408, 409, 372), (440, 333, 335, 441), (414, 486, 487, 415), (368, 407, 408, 370), (441, 335, 337, 442), (389, 440, 441, 390), (366, 406, 407, 368), (442, 337, 339, 443), (386, 481, 482, 387), (364, 405, 406, 366), (443, 339, 341, 452), (431, 496, 500, 471), (362, 404, 405, 364), (452, 341, 343, 453), (352, 354, 416, 459), (360, 403, 404, 362), (453, 343, 345, 454), (320, 480, 481, 386), (358, 402, 403, 360), (454, 345, 347, 455), (390, 441, 442, 391), (356, 401, 402, 358), (455, 347, 349, 492), (415, 487, 485, 321), (354, 400, 401, 356), (492, 349, 351, 493), (356, 358, 418, 417), (352, 399, 400, 354), (493, 351, 353, 494), (372, 374, 422, 421), (350, 398, 399, 352), (494, 353, 355, 495), (394, 453, 454, 395), (348, 397, 398, 350), (495, 355, 357, 488), (409, 444, 445, 410), (346, 396, 397, 348), (488, 357, 359, 489), (456, 457, 473, 472), (344, 395, 396, 346), (489, 359, 361, 490), (417, 418, 426, 425), (342, 394, 395, 344), (490, 361, 363, 491), (398, 493, 494, 399), (340, 393, 394, 342), (491, 363, 365, 448), (405, 448, 449, 406), (338, 392, 393, 340), (448, 365, 367, 449), (334, 336, 499, 498), (336, 391, 392, 338), (449, 367, 369, 450), (496, 497, 501, 500), (334, 390, 391, 336), (450, 369, 371, 451), (402, 489, 490, 403), (332, 389, 390, 334), (451, 371, 373, 444), (499, 511, 479, 503), (330, 388, 389, 332), (444, 373, 375, 445), (401, 488, 489, 402), (328, 387, 388, 330), (445, 375, 377, 446), (406, 449, 450, 407), (326, 386, 387, 328), (446, 377, 379, 447), (370, 372, 421, 420), (324, 320, 386, 326), (447, 379, 381, 484), (382, 414, 415, 384), (322, 321, 320, 324), (484, 381, 383, 486), (325, 323, 385, 383, 381, 379, 377, 375, 373, 371, 369, 367, 365, 363, 361, 359, 357, 355, 353, 351, 349, 347, 345, 343, 341, 339, 337, 335, 333, 331, 329, 327), (487, 385, 323, 485), (486, 383, 385, 487), (397, 492, 493, 398), (378, 412, 413, 380), (374, 376, 423, 422), (407, 450, 451, 408), (510, 509, 477, 478), (430, 431, 471, 470), (400, 495, 488, 401), (403, 490, 491, 404), (429, 430, 470, 469), (498, 499, 503, 502), (404, 491, 448, 405), (399, 494, 495, 400), (509, 508, 476, 477), (326, 328, 431, 430), (408, 451, 444, 409), (395, 454, 455, 396), (422, 423, 507, 506), (382, 384, 467, 466), (413, 484, 486, 414), (391, 442, 443, 392), (321, 485, 480, 320), (419, 436, 460, 427), (420, 421, 505, 504), (387, 482, 483, 388), (388, 483, 440, 389), (416, 417, 425, 424), (437, 438, 462, 461), (465, 466, 434, 433), (392, 443, 452, 393), (410, 445, 446, 411), (421, 422, 506, 505), (438, 439, 463, 462), (396, 455, 492, 397), (380, 382, 466, 465), (342, 344, 508, 509), (364, 366, 438, 437), (412, 447, 484, 413), (368, 370, 420, 439), (330, 332, 497, 496), (328, 330, 496, 431), (439, 420, 504, 463), (366, 368, 439, 438), (324, 326, 430, 429), (376, 378, 464, 423), (332, 334, 498, 497), (344, 346, 456, 508), (428, 429, 469, 468), (362, 364, 437, 436), (340, 342, 509, 510), (354, 356, 417, 416), (458, 459, 475, 474), (322, 324, 429, 428), (348, 350, 458, 457), (423, 464, 432, 507), (467, 428, 468, 435), (436, 437, 461, 460), (384, 322, 428, 467), (378, 380, 465, 464), (459, 416, 424, 475), (497, 498, 502, 501), (360, 362, 436, 419), (508, 456, 472, 476), (338, 340, 510, 511), (511, 510, 478, 479), (350, 352, 459, 458), (336, 338, 511, 499), (418, 419, 427, 426), (346, 348, 457, 456), (358, 360, 419, 418)])
me_cylinder.polygons.foreach_set('use_smooth', [True] * 452)
me_cylinder.use_remesh_preserve_volume = False
me_cylinder.use_remesh_preserve_attributes = False
me_cylinder.use_mirror_vertex_groups = False
me_cylinder.update()
me_cube_001 = bpy.data.meshes.new('Cube.001')
me_cube_001.from_pydata([(-1.0, -1.0, -0.03194), (-1.0, 1.0, -0.03194), (5.946, 1.0, -0.03194), (5.946, -1.0, -0.03194), (-1.0, -0.715, 1.0), (-1.0, 0.715, 1.0), (5.835, 0.715, 1.169), (5.835, -0.715, 1.169), (3.827, 0.715, 0.7915), (3.827, 1.0, -0.03194), (3.827, -0.715, 0.7915), (3.827, -1.0, -0.03194), (3.827, 1.0, 0.6723), (3.827, -1.0, 0.6723), (4.136, 1.0, 0.9891), (4.136, -1.0, 0.9891), (4.136, -0.715, 1.162), (4.136, 1.0, -0.03194), (4.136, -1.0, -0.03194), (4.136, 0.715, 1.162), (6.073, 1.0, -0.03194), (6.073, -1.0, -0.03194), (5.912, 0.715, 1.034), (5.912, -0.715, 1.034), (0.9331, -1.0, 0.3873), (3.255, -1.0, 0.1552), (-1.71, 0.715, 0.7782), (-1.71, -0.715, 0.7782), (3.255, 0.715, 0.4287), (3.255, 1.0, -0.03194), (3.255, -0.715, 0.4287), (3.255, -1.0, -0.03194), (1.093, 0.715, 0.6136), (1.093, -0.715, 0.6136), (1.093, -1.0, -0.03194), (1.093, 1.0, -0.03194), (0.9331, 1.0, -0.03194), (0.9331, -0.715, 1.0), (0.9331, 0.715, 1.0), (0.9331, -1.0, -0.03194), (-1.0, 1.0, 0.8506), (-1.0, -1.0, 0.8506), (5.762, 1.0, 1.014), (5.762, -1.0, 1.014), (3.255, 1.0, 0.3621), (3.255, -1.0, 0.3621), (0.9331, -1.0, 0.8506), (0.9331, 1.0, 0.8506), (-1.71, 1.0, -0.03194), (-1.71, -1.0, -0.03194), (1.252, 0.715, 0.4235), (1.252, 1.0, -0.03194), (1.252, -0.715, 0.4235), (1.252, -1.0, -0.03194), (5.926, 1.0, 0.8991), (5.926, -1.0, 0.8991), (1.252, -1.0, 0.3576), (1.252, 1.0, 0.3576), (-0.2015, -1.0, 0.8506), (-0.2015, 1.0, -0.03194), (-0.2408, 0.5986, 0.8457), (-0.2408, -0.6372, 0.8457), (1.093, 1.0, 0.5202), (1.093, -1.0, 0.5202), (-1.0, -1.0, 0.3873), (1.093, 1.0, 0.2303), (-0.7806, -1.0, -0.03194), (-0.7806, 0.715, 1.0), (1.252, 1.0, 0.1531), (4.136, -1.0, 0.4531), (-1.049, -0.715, 0.9784), (-1.049, 0.715, 0.9784), (-1.71, 1.0, 0.2819), (-0.7806, 1.0, 0.3873), (5.943, 1.0, 0.4012), (-1.0, 1.0, 0.3873), (1.093, -1.0, 0.2303), (3.255, 1.0, 0.1552), (-1.122, -1.0, -0.03194), (-1.122, -1.0, 0.6696), (-1.71, -1.0, 0.6288), (-1.71, 1.0, 0.6288), (-0.7806, -1.0, 0.8506), (-0.7806, 1.0, 0.8506), (-0.2015, 1.0, 0.3873), (-1.055, -1.0, 0.377), (-1.122, 1.0, -0.03194), (-1.122, 1.0, 0.6696), (-1.122, 0.715, 0.819), (-1.122, -0.715, 0.819), (-1.122, 1.0, 0.3013), (-1.122, -1.0, 0.3013), (-0.2015, -1.0, -0.03194), (-0.2015, 1.0, 0.8506), (-1.061, 1.0, -0.03194), (-1.049, 1.0, 0.829), (-1.061, -1.0, -0.03194), (-1.049, -1.0, 0.829), (-0.7806, -0.715, 1.0), (-0.7806, 1.0, -0.03194), (3.827, 1.0, 0.3026), (5.943, -1.0, 0.4012), (4.136, 1.0, 0.4531), (3.827, -1.0, 0.3026), (0.9331, 1.0, 0.3873), (6.071, 1.0, 0.3464), (-1.055, 1.0, 0.377), (-0.2015, -1.0, 0.3873), (-0.2015, -0.715, 1.0), (-0.2015, 0.715, 1.0), (-1.71, -1.0, 0.2819), (-0.7806, -1.0, 0.3873), (1.252, -1.0, 0.1531), (6.071, -1.0, 0.3464), (-0.7413, -0.6372, 0.8457), (-0.2408, 0.8449, 0.7387), (-0.2408, 0.8449, 0.4065), (-0.7413, 0.8449, 0.7387), (-0.7413, 0.8449, 0.4065), (-0.7413, 0.5986, 0.8457), (-1.0, -0.3861, 1.0), (-1.0, -0.5401, -0.03194), (5.835, -0.3861, 1.169), (5.946, -0.5401, -0.03194), (3.827, -0.5401, -0.03194), (3.827, -0.3861, 0.7915), (4.136, -0.3861, 1.162), (4.136, -0.5401, -0.03194), (1.252, -0.5401, -0.03194), (1.252, -0.3861, 0.4235), (5.912, -0.3861, 1.034), (6.073, -0.5401, -0.03194), (0.9331, -0.3861, 1.0), (0.9331, -0.5401, -0.03194), (3.255, -0.5401, -0.03194), (3.255, -0.3861, 0.4287), (1.093, -0.5401, -0.03194), (1.093, -0.3861, 0.6136), (5.926, -0.5401, 0.8991), (-0.7806, -0.5401, -0.03194), (-1.71, -0.3861, 0.7782), (-1.71, -0.5401, -0.03194), (6.071, -0.5401, 0.3464), (-1.122, -0.5401, -0.03194), (-1.122, -0.3861, 0.819), (-1.71, -0.5401, 0.6288), (-0.7806, -0.3861, 1.0), (-0.2015, -0.3861, 1.0), (-1.049, -0.3861, 0.9784), (-0.2015, -0.5401, -0.03194), (-1.061, -0.5401, -0.03194), (-1.71, -0.5401, 0.2819), (-0.2408, -0.353, 0.8457), (-0.7413, -0.353, 0.8457), (1.252, -0.4523, 0.4235), (1.252, -0.6325, -0.03194), (4.136, -0.6325, -0.03194), (4.136, -0.4523, 1.162), (3.255, -0.6325, -0.03194), (0.9331, -0.6325, -0.03194), (0.9331, -0.4523, 1.0), (5.912, -0.4523, 1.034), (-1.061, -0.6325, -0.03194), (-1.122, -0.6325, -0.03194), (6.071, -0.6325, 0.3464), (-1.71, -0.4523, 0.7782), (5.926, -0.6325, 0.8991), (6.073, -0.6325, -0.03194), (-0.7806, -0.6325, -0.03194), (1.093, -0.4523, 0.6136), (1.093, -0.6325, -0.03194), (3.255, -0.4523, 0.4287), (-1.71, -0.6325, 0.2819), (-0.2015, -0.6325, -0.03194), (-1.049, -0.4523, 0.8258), (-0.2015, -0.4523, 1.0), (-0.7806, -0.4523, 0.8254), (-1.71, -0.6325, 0.6288), (-1.122, -0.4523, 0.819), (-1.71, -0.6325, -0.03194), (3.827, -0.4523, 0.7915), (3.827, -0.6325, -0.03194), (5.835, -0.4523, 1.169), (-1.0, -0.6325, -0.03194), (5.946, -0.6325, -0.03194), (-1.0, -0.4523, 0.8261), (-0.7413, -0.4102, 0.8457), (-0.2408, -0.4102, 0.8457), (-1.0, -0.9049, -0.03194), (5.835, -0.647, 1.169), (3.827, -0.9049, -0.03194), (3.827, -0.647, 0.7915), (4.136, -0.647, 1.162), (4.136, -0.9049, -0.03194), (1.252, -0.9049, -0.03194), (1.252, -0.647, 0.4235), (5.912, -0.647, 1.034), (0.9331, -0.647, 1.0), (0.9331, -0.9049, -0.03194), (3.255, -0.9049, -0.03194), (3.255, -0.647, 0.4287), (1.093, -0.9049, -0.03194), (1.093, -0.647, 0.6136), (-0.7806, -0.9049, -0.03194), (-1.71, -0.9049, -0.03194), (-1.122, -0.647, 0.819), (-1.71, -0.9049, 0.6288), (-0.7806, -0.647, 0.8195), (-0.2015, -0.647, 1.0), (-1.049, -0.647, 0.8195), (-0.2015, -0.9049, -0.03194), (-1.71, -0.9049, 0.2819), (-0.2408, -0.5785, 0.8457), (-0.7413, -0.5785, 0.8457), (-1.0, -0.647, 0.8195), (5.946, -0.9049, -0.03194), (6.073, -0.9049, -0.03194), (5.926, -0.9049, 0.8991), (-1.71, -0.647, 0.7782), (6.071, -0.9049, 0.3464), (-1.122, -0.9049, -0.03194), (-1.061, -0.9049, -0.03194)], [], [(88, 87, 81, 26), (102, 74, 2, 17), (123, 2, 20, 131), (111, 64, 0, 66), (127, 17, 2, 123), (146, 67, 5, 120), (77, 100, 9, 29), (69, 103, 11, 18), (134, 29, 9, 124), (126, 19, 8, 125), (124, 9, 17, 127), (100, 102, 17, 9), (149, 59, 36, 133), (42, 6, 22, 54), (137, 32, 38, 132), (122, 6, 19, 126), (76, 24, 39, 34), (101, 69, 18, 3), (219, 113, 21, 216), (189, 7, 23, 196), (101, 3, 21, 113), (84, 104, 36, 59), (136, 35, 51, 128), (135, 28, 50, 129), (25, 112, 53, 31), (133, 36, 35, 136), (129, 50, 32, 137), (19, 6, 42, 14), (68, 77, 29, 51), (65, 68, 51, 35), (112, 76, 34, 53), (128, 51, 29, 134), (104, 65, 35, 36), (98, 4, 41, 82), (103, 25, 31, 11), (125, 8, 28, 135), (74, 42, 54, 105), (33, 37, 46, 63), (28, 8, 12, 44), (91, 79, 80, 110), (8, 19, 14, 12), (16, 10, 13, 15), (7, 16, 15, 43), (196, 23, 55, 217), (7, 43, 55, 23), (109, 38, 47, 93), (30, 52, 56, 45), (50, 28, 44, 57), (32, 50, 57, 62), (52, 33, 63, 56), (38, 32, 62, 47), (10, 30, 45, 13), (15, 13, 103, 69), (5, 40, 95, 71), (151, 72, 48, 141), (75, 1, 94, 106), (132, 38, 109, 147), (57, 44, 77, 68), (221, 96, 78, 220), (97, 70, 89, 79), (75, 73, 99, 1), (144, 88, 26, 140), (220, 78, 49, 204), (83, 67, 119, 117), (120, 5, 71, 148), (140, 26, 81, 145), (82, 41, 64, 111), (79, 89, 27, 80), (73, 84, 59, 99), (24, 107, 92, 39), (85, 97, 79, 91), (14, 42, 74, 102), (90, 86, 48, 72), (106, 94, 86, 90), (44, 12, 100, 77), (41, 4, 70, 97), (71, 95, 87, 88), (107, 111, 66, 92), (5, 67, 83, 40), (148, 71, 88, 144), (93, 84, 116, 115), (84, 73, 118, 116), (64, 41, 97, 85), (139, 99, 59, 149), (37, 108, 58, 46), (188, 0, 96, 221), (43, 15, 69, 101), (121, 1, 99, 139), (12, 14, 102, 100), (93, 47, 104, 84), (63, 46, 24, 76), (45, 56, 112, 25), (43, 101, 113, 55), (217, 55, 113, 219), (62, 57, 68, 65), (56, 63, 76, 112), (47, 62, 65, 104), (13, 45, 25, 103), (2, 74, 105, 20), (78, 91, 110, 49), (145, 81, 72, 151), (40, 75, 106, 95), (40, 83, 73, 75), (207, 98, 114, 213), (46, 58, 107, 24), (96, 85, 91, 78), (87, 90, 72, 81), (95, 106, 90, 87), (109, 93, 115, 60), (0, 64, 85, 96), (73, 83, 117, 118), (147, 109, 60, 152), (152, 60, 119, 153), (117, 115, 116, 118), (119, 60, 115, 117), (82, 111, 107, 58), (108, 98, 82, 58), (98, 108, 61, 114), (184, 123, 131, 167), (156, 127, 123, 184), (176, 146, 120, 185), (158, 134, 124, 181), (157, 126, 125, 180), (181, 124, 127, 156), (173, 149, 133, 159), (169, 137, 132, 160), (182, 122, 126, 157), (105, 142, 131, 20), (6, 122, 130, 22), (170, 136, 128, 155), (171, 135, 129, 154), (159, 133, 136, 170), (154, 129, 137, 169), (155, 128, 134, 158), (180, 125, 135, 171), (22, 130, 138, 54), (172, 151, 141, 179), (160, 132, 147, 175), (94, 150, 143, 86), (178, 144, 140, 165), (86, 143, 141, 48), (185, 120, 148, 174), (165, 140, 145, 177), (174, 148, 144, 178), (168, 139, 149, 173), (1, 121, 150, 94), (183, 121, 139, 168), (54, 138, 142, 105), (177, 145, 151, 172), (67, 146, 153, 119), (175, 147, 152, 187), (187, 152, 153, 186), (195, 154, 169, 202), (200, 171, 154, 195), (122, 182, 161, 130), (203, 168, 173, 210), (209, 174, 178, 205), (208, 175, 187, 212), (193, 156, 184, 215), (214, 185, 174, 209), (130, 161, 166, 138), (211, 172, 179, 204), (215, 184, 167, 216), (201, 170, 155, 194), (199, 158, 181, 190), (146, 176, 186, 153), (188, 183, 168, 203), (194, 155, 158, 199), (218, 165, 177, 206), (189, 182, 157, 192), (192, 157, 180, 191), (150, 162, 163, 143), (210, 173, 159, 198), (207, 176, 185, 214), (121, 183, 162, 150), (191, 180, 171, 200), (206, 177, 172, 211), (205, 178, 165, 218), (143, 163, 179, 141), (202, 169, 160, 197), (190, 181, 156, 193), (198, 159, 170, 201), (142, 164, 167, 131), (138, 166, 164, 142), (197, 160, 175, 208), (212, 187, 186, 213), (164, 219, 216, 167), (182, 189, 196, 161), (161, 196, 217, 166), (162, 221, 220, 163), (163, 220, 204, 179), (183, 188, 221, 162), (166, 217, 219, 164), (176, 207, 213, 186), (52, 195, 202, 33), (30, 200, 195, 52), (66, 203, 210, 92), (70, 209, 205, 89), (108, 208, 212, 61), (18, 193, 215, 3), (4, 214, 209, 70), (110, 211, 204, 49), (3, 215, 216, 21), (34, 201, 194, 53), (31, 199, 190, 11), (0, 188, 203, 66), (53, 194, 199, 31), (27, 218, 206, 80), (7, 189, 192, 16), (16, 192, 191, 10), (92, 210, 198, 39), (98, 207, 214, 4), (10, 191, 200, 30), (80, 206, 211, 110), (89, 205, 218, 27), (33, 202, 197, 37), (11, 190, 193, 18), (39, 198, 201, 34), (37, 197, 208, 108), (61, 212, 213, 114)])
me_cube_001.polygons.foreach_set('use_smooth', [True] * 220)
me_cube_001.use_remesh_preserve_volume = False
me_cube_001.use_remesh_preserve_attributes = False
me_cube_001.use_mirror_vertex_groups = False
me_cube_001.update()
me_cube = bpy.data.meshes.new('Cube')
me_cube.from_pydata([(-1.372, 0.1628, 1.786), (-1.372, -0.1628, 1.786), (-2.133, -0.1189, 1.191), (-2.133, 0.1189, 1.191), (-1.375, 0.1628, 2.192), (-1.375, -0.1628, 2.192), (-2.27, -0.1189, 2.101), (-2.27, 0.1189, 2.101), (-1.565, 0.153, 1.754), (-1.565, -0.153, 1.754), (-1.596, 0.153, 2.137), (-1.596, -0.153, 2.137), (-2.101, -0.1189, 2.034), (-2.101, 0.1189, 2.034), (-2.028, -0.1189, 1.444), (-2.028, 0.1189, 1.444), (-4.576, -0.09848, 0.8533), (-4.576, 0.09848, 0.8533), (-4.575, -0.09848, 2.066), (-4.575, 0.09848, 2.066), (-2.636, -0.1189, 1.37), (-2.636, 0.1189, 1.37), (-2.634, -0.1189, 2.101), (-2.634, 0.1189, 2.101), (-1.78, 0.1317, 2.073), (-1.749, 0.1317, 1.689), (-1.749, -0.1317, 1.689), (-1.78, -0.1317, 2.073), (-2.089, 0.1189, 1.231), (-2.089, -0.1189, 1.231), (-2.177, 0.1189, 2.062), (-2.177, -0.1189, 2.062), (-1.899, -0.1189, 2.04), (-1.863, -0.1189, 1.613), (-1.863, 0.1189, 1.613), (-1.899, 0.1189, 2.04), (-1.593, -0.1858, 2.106), (-1.593, 0.1858, 2.106), (-2.635, -0.1443, 2.041), (-2.635, 0.1443, 2.041), (-2.005, 0.1189, 2.021), (-1.95, 0.1189, 1.542), (-1.95, -0.1189, 1.542), (-2.005, -0.1189, 2.021), (-2.001, -0.1443, 1.982), (-2.001, 0.1443, 1.982), (-1.777, -0.1599, 2.042), (-1.777, 0.1599, 2.042), (-2.095, 0.1443, 1.986), (-2.095, -0.1443, 1.986), (-2.17, 0.1443, 1.994), (-2.17, -0.1443, 1.994), (-4.109, 0.1189, 2.066), (-4.109, -0.1189, 2.066), (-4.11, 0.1189, 0.8676), (-4.11, -0.1189, 0.8676), (-1.375, 0.1977, 2.159), (-1.375, -0.1977, 2.159), (-2.259, -0.1443, 2.027), (-2.259, 0.1443, 2.027), (-4.173, -0.1189, 0.8533), (-4.173, 0.1189, 0.8533), (-4.172, -0.1189, 2.066), (-4.172, 0.1189, 2.066), (-4.599, -0.1196, 1.967), (-4.599, 0.1196, 1.967), (-4.172, 0.1443, 1.967), (-4.172, -0.1443, 1.967), (-1.896, -0.1443, 2.005), (-1.896, 0.1443, 2.005), (-4.109, -0.1443, 1.968), (-4.109, 0.1443, 1.968), (-2.05, 0.1443, 1.622), (-1.967, 0.1443, 1.687), (-1.758, 0.1599, 1.805), (-2.635, 0.1443, 1.591), (-2.116, 0.1443, 1.482), (-4.173, 0.1443, 1.219), (-4.623, -0.1196, 1.219), (-4.623, 0.1196, 1.219), (-2.05, -0.1443, 1.622), (-1.967, -0.1443, 1.687), (-1.758, -0.1599, 1.805), (-1.574, -0.1858, 1.87), (-2.174, -0.1443, 1.466), (-2.635, -0.1443, 1.591), (-2.174, 0.1443, 1.466), (-1.574, 0.1858, 1.87), (-2.083, -0.1443, 1.891), (-1.772, -0.1599, 1.98), (-1.588, -0.1858, 2.044), (-1.992, -0.1443, 1.905), (-4.538, -0.1443, 1.772), (-4.52, 0.1443, 0.9508), (-4.52, -0.1443, 0.9508), (-4.539, -0.1443, 1.219), (-2.083, 0.1443, 1.891), (-1.772, 0.1599, 1.98), (-2.635, 0.1443, 1.924), (-1.992, 0.1443, 1.905), (-2.034, 0.1443, 1.491), (-1.955, 0.1443, 1.581), (-1.751, 0.1599, 1.72), (-2.636, 0.1443, 1.429), (-2.034, -0.1443, 1.491), (-1.955, -0.1443, 1.581), (-1.751, -0.1599, 1.72), (-1.567, -0.1858, 1.785), (-4.173, -0.1443, 1.219), (-4.11, 0.1443, 1.229), (-1.874, 0.1443, 1.742), (-4.11, -0.1443, 1.229), (-1.373, -0.1977, 1.909), (-1.373, 0.1977, 1.909), (-1.874, -0.1443, 1.742), (-2.116, -0.1443, 1.482), (-1.372, -0.1977, 1.819), (-1.372, 0.1977, 1.819), (-1.866, -0.1443, 1.648), (-2.097, -0.1443, 1.298), (-4.173, 0.1443, 0.9508), (-4.599, 0.1196, 0.9508), (-4.599, -0.1196, 0.9508), (-2.097, 0.1443, 1.298), (-1.374, -0.1977, 2.094), (-1.891, -0.1443, 1.937), (-2.156, -0.1443, 1.86), (-1.374, 0.1977, 2.094), (-2.636, -0.1443, 1.429), (-1.567, 0.1858, 1.785), (-2.144, 0.1443, 1.264), (-2.144, -0.1443, 1.264), (-4.11, 0.1443, 0.9639), (-4.11, -0.1443, 0.9639), (-1.866, 0.1443, 1.648), (-4.173, -0.1443, 0.9508), (-4.622, 0.1196, 1.772), (-2.156, 0.1443, 1.86), (-4.622, -0.1196, 1.772), (-4.172, 0.1443, 1.772), (-4.538, 0.1443, 1.772), (-4.539, 0.1443, 1.219), (-4.519, 0.1443, 1.967), (-4.519, -0.1443, 1.967), (-4.109, -0.1443, 1.775), (-4.172, -0.1443, 1.772), (-1.891, 0.1443, 1.937), (-4.109, 0.1443, 1.775), (-1.588, 0.1858, 2.044), (-2.236, -0.1443, 1.88), (-2.236, 0.1443, 1.88), (-2.635, -0.1443, 1.924), (-4.501, -0.1189, 0.8533), (-4.501, 0.1189, 0.8533), (-4.5, -0.1189, 2.066), (-4.5, 0.1189, 2.066), (0.2463, 0.1546, 1.837), (0.2463, -0.1546, 1.837), (0.243, 0.1628, 2.243), (0.243, -0.1628, 2.243), (0.2433, 0.1977, 2.21), (0.2433, -0.1977, 2.21), (0.2453, -0.1876, 1.96), (0.2453, 0.1876, 1.96), (0.246, -0.1876, 1.87), (0.246, 0.1876, 1.87), (0.2438, -0.1977, 2.145), (0.2438, 0.1977, 2.145), (-0.8705, 0.1977, 2.199), (-0.8707, 0.1628, 2.233), (-0.8699, -0.1977, 2.11), (-0.8684, -0.1876, 1.911), (-0.8705, -0.1977, 2.199), (-0.8677, 0.1876, 1.821), (-0.8675, 0.1546, 1.789), (-0.8684, 0.1876, 1.911), (-0.8707, -0.1628, 2.233), (-0.8675, -0.1546, 1.789), (-0.8677, -0.1876, 1.821), (-0.8699, 0.1977, 2.11), (2.6, 0.1163, 2.026), (2.6, -0.1163, 2.026), (2.575, -0.1225, 2.196), (2.575, 0.1225, 2.196), (2.598, 0.1225, 2.152), (2.598, -0.1225, 2.152), (2.578, 0.1163, 1.965), (2.578, -0.1163, 1.965), (2.552, -0.1009, 2.219), (2.552, 0.1009, 2.219), (2.555, -0.09579, 1.943), (2.555, 0.09579, 1.943), (2.482, -0.157, 1.963), (2.459, -0.1293, 1.941), (2.503, 0.157, 2.025), (2.502, 0.1653, 2.152), (2.503, -0.157, 2.025), (2.456, -0.1362, 2.219), (2.479, -0.1653, 2.196), (2.482, 0.157, 1.963), (2.502, -0.1653, 2.152), (2.456, 0.1362, 2.219), (2.459, 0.1293, 1.941), (2.479, 0.1653, 2.196)], [], [(28, 29, 2, 3), (30, 7, 6, 31), (173, 175, 163, 165), (51, 31, 6, 58), (6, 7, 23, 22), (123, 28, 3, 130), (0, 1, 9, 8), (4, 10, 11, 5), (57, 5, 11, 36), (117, 0, 8, 129), (41, 42, 14, 15), (35, 40, 43, 32), (101, 41, 15, 100), (68, 32, 43, 44), (49, 12, 31, 51), (44, 43, 12, 49), (40, 13, 12, 43), (100, 15, 28, 123), (134, 34, 41, 101), (15, 14, 29, 28), (10, 24, 27, 11), (13, 30, 31, 12), (103, 21, 54, 132), (34, 33, 42, 41), (25, 26, 33, 34), (24, 35, 32, 27), (3, 2, 20, 21), (21, 20, 55, 54), (102, 25, 34, 134), (46, 27, 32, 68), (8, 9, 26, 25), (129, 8, 25, 102), (36, 11, 27, 46), (130, 3, 21, 103), (132, 54, 61, 120), (22, 23, 52, 53), (38, 22, 53, 70), (58, 6, 22, 38), (153, 152, 16, 17), (54, 55, 60, 61), (53, 52, 63, 62), (70, 53, 62, 67), (64, 18, 19, 65), (143, 154, 18, 64), (154, 155, 19, 18), (93, 153, 17, 121), (174, 173, 165, 156), (126, 51, 58, 149), (30, 50, 59, 7), (124, 57, 36, 90), (4, 56, 37, 10), (40, 45, 48, 13), (125, 68, 44, 91), (88, 49, 51, 126), (91, 44, 49, 88), (13, 48, 50, 30), (35, 69, 45, 40), (23, 39, 71, 52), (24, 47, 69, 35), (89, 46, 68, 125), (10, 37, 47, 24), (90, 36, 46, 89), (7, 59, 39, 23), (52, 71, 66, 63), (151, 38, 70, 144), (149, 58, 38, 151), (144, 70, 67, 145), (138, 64, 65, 136), (92, 143, 64, 138), (155, 142, 65, 19), (20, 128, 133, 55), (1, 116, 107, 9), (9, 107, 106, 26), (127, 113, 87, 148), (71, 147, 139, 66), (94, 95, 78, 122), (106, 82, 114, 118), (108, 145, 92, 95), (172, 170, 166, 161), (55, 133, 135, 60), (82, 89, 125, 114), (142, 140, 136, 65), (87, 129, 102, 74), (33, 118, 105, 42), (119, 115, 84, 131), (84, 149, 151, 85), (47, 97, 146, 69), (14, 104, 119, 29), (141, 93, 121, 79), (26, 106, 118, 33), (16, 122, 121, 17), (168, 169, 158, 160), (86, 130, 103, 75), (72, 100, 123, 76), (69, 146, 99, 45), (76, 123, 130, 86), (152, 94, 122, 16), (50, 137, 150, 59), (170, 171, 162, 166), (2, 131, 128, 20), (74, 102, 134, 110), (29, 119, 131, 2), (42, 105, 104, 14), (115, 126, 149, 84), (113, 117, 129, 87), (110, 134, 101, 73), (109, 132, 120, 77), (112, 124, 90, 83), (85, 151, 144, 111), (73, 101, 100, 72), (83, 90, 89, 82), (75, 103, 132, 109), (95, 92, 138, 78), (62, 63, 155, 154), (56, 127, 148, 37), (105, 81, 80, 104), (98, 75, 109, 147), (45, 99, 96, 48), (150, 86, 75, 98), (122, 78, 79, 121), (146, 110, 73, 99), (48, 96, 137, 50), (59, 150, 98, 39), (118, 114, 81, 105), (37, 148, 97, 47), (111, 144, 145, 108), (39, 98, 147, 71), (78, 138, 136, 79), (147, 109, 77, 139), (114, 125, 91, 81), (135, 108, 95, 94), (140, 141, 79, 136), (81, 91, 88, 80), (80, 88, 126, 115), (120, 61, 153, 93), (128, 85, 111, 133), (96, 72, 76, 137), (131, 84, 85, 128), (137, 76, 86, 150), (61, 60, 152, 153), (133, 111, 108, 135), (116, 112, 83, 107), (148, 87, 74, 97), (99, 73, 72, 96), (139, 77, 141, 140), (97, 74, 110, 146), (107, 83, 82, 106), (104, 80, 115, 119), (77, 120, 93, 141), (66, 139, 140, 142), (67, 62, 154, 143), (63, 66, 142, 155), (60, 135, 94, 152), (145, 67, 143, 92), (198, 200, 185, 182), (203, 201, 189, 183), (193, 202, 191, 190), (192, 193, 190, 187), (194, 195, 184, 180), (169, 176, 159, 158), (178, 177, 157, 164), (171, 178, 164, 162), (176, 172, 161, 159), (175, 179, 167, 163), (179, 168, 160, 167), (177, 174, 156, 157), (117, 113, 175, 173), (0, 117, 173, 174), (57, 124, 170, 172), (56, 4, 169, 168), (124, 112, 171, 170), (4, 5, 176, 169), (116, 1, 177, 178), (112, 116, 178, 171), (5, 57, 172, 176), (113, 127, 179, 175), (127, 56, 168, 179), (1, 0, 174, 177), (180, 184, 185, 181), (195, 203, 183, 184), (197, 198, 182, 188), (191, 186, 187, 190), (200, 196, 181, 185), (196, 192, 187, 181), (184, 183, 182, 185), (199, 194, 180, 186), (201, 197, 188, 189), (202, 199, 186, 191), (186, 180, 181, 187), (183, 189, 188, 182), (161, 166, 200, 198), (160, 158, 201, 203), (157, 156, 202, 193), (164, 157, 193, 192), (163, 167, 195, 194), (167, 160, 203, 195), (159, 161, 198, 197), (166, 162, 196, 200), (162, 164, 192, 196), (165, 163, 194, 199), (158, 159, 197, 201), (156, 165, 199, 202)])
me_cube.polygons.foreach_set('use_smooth', [True] * 202)
me_cube.materials.append(mat_material)
me_cube.use_remesh_preserve_volume = False
me_cube.use_remesh_preserve_attributes = False
me_cube.use_mirror_vertex_groups = False
me_cube.update()

# ---- objects
ob_cube_003 = bpy.data.objects.new('Cube.003', me_cube_003)
ob_cylinder_001 = bpy.data.objects.new('Cylinder.001', me_cylinder_001)
ob_sphere = bpy.data.objects.new('Sphere', me_sphere)
ob_cube_002 = bpy.data.objects.new('Cube.002', me_cube_002)
ob_cylinder = bpy.data.objects.new('Cylinder', me_cylinder)
ob_cube_001 = bpy.data.objects.new('Cube.001', me_cube_001)
ob_cube = bpy.data.objects.new('Cube', me_cube)
ob_lamp = bpy.data.objects.new('Lamp', light_lamp)
ob_camera = bpy.data.objects.new('Camera', cam_camera)

# ---- transforms, parenting, visibility, modifiers, constraints
ob_cube_003.location = (4.285, -0.0005256, 2.379)
ob_cube_003.rotation_euler = (0.0, -0.0, -3.142)
ob_cube_003.scale = (0.04245, 0.01235, 0.09227)
ob_cube_003.lineart.crease_threshold = 0.0
ob_cylinder_001.location = (-0.08824, 0.01243, 2.278)
ob_cylinder_001.rotation_euler = (-1.344e-07, 1.571, 0.0)
ob_cylinder_001.scale = (0.1243, 0.1243, 0.1243)
ob_cylinder_001.lineart.crease_threshold = 0.0
ob_sphere.location = (-1.175, 0.3041, 2.08)
ob_sphere.scale = (0.078, 0.078, 0.078)
ob_sphere.lineart.crease_threshold = 0.0
ob_cube_002.location = (0.385, -3.026e-07, 2.24)
ob_cube_002.scale = (0.1557, 0.121, 0.1557)
ob_cube_002.lineart.crease_threshold = 0.0
ob_cylinder.location = (4.319, -2.958e-07, 2.202)
ob_cylinder.rotation_euler = (-1.344e-07, 1.571, 0.0)
ob_cylinder.scale = (0.09032, 0.09032, 0.09032)
ob_cylinder.lineart.crease_threshold = 0.0
ob_cube_001.location = (-0.922, -2.9e-07, 2.159)
ob_cube_001.scale = (0.2216, 0.1552, 0.2216)
ob_cube_001.lineart.crease_threshold = 0.0
ob_cube.location = (0.0, 0.0, 0.0)
ob_cube.scale = (1.0, 0.8165, 1.0)
ob_cube.lock_rotations_4d = False
ob_cube.empty_display_type = 'ARROWS'
ob_cube.lineart.crease_threshold = 0.0
ob_lamp.location = (4.076, -5.517, 5.904)
ob_lamp.rotation_euler = (0.6503, 0.05522, 1.866)
ob_lamp.lock_rotations_4d = False
ob_lamp.empty_display_type = 'ARROWS'
ob_lamp.color = (0.0, 0.0, 0.0, 0.0)
ob_lamp.lineart.crease_threshold = 0.0
ob_camera.location = (7.703, -5.746, 6.062)
ob_camera.rotation_euler = (1.109, 0.01082, 0.8149)
ob_camera.lock_rotations_4d = False
ob_camera.empty_display_type = 'ARROWS'
ob_camera.color = (0.0, 0.0, 0.0, 0.0)
ob_camera.display_type = 'WIRE'
ob_camera.lineart.crease_threshold = 0.0

# ---- collection membership
col_collection_1.objects.link(ob_cube_003)
col_collection_1.objects.link(ob_cylinder_001)
col_collection_1.objects.link(ob_sphere)
col_collection_1.objects.link(ob_cube_002)
col_collection_1.objects.link(ob_cylinder)
col_collection_1.objects.link(ob_cube_001)
col_collection_1.objects.link(ob_cube)
col_collection_1.objects.link(ob_lamp)
col_collection_1.objects.link(ob_camera)

# ---- scene / render settings (as saved in the file)
scene.camera = ob_camera
scene.frame_start = 1; scene.frame_end = 250; scene.frame_set(1)
scene.render.engine = 'BLENDER_EEVEE_NEXT'
scene.render.image_settings.color_mode = 'RGB'
scene.render.image_settings.compression = 90
scene.render.resolution_percentage = 50
scene.render.dither_intensity = 0.0
scene.render.bake_margin = 2
scene.render.bake_bias = 0.0
scene.cycles.use_denoising = False
scene.cycles.samples = 10
scene.cycles.sampling_pattern = 'TABULATED_SOBOL'
scene.cycles.light_sampling_threshold = 0.0
scene.cycles.use_adaptive_sampling = False
scene.cycles.use_light_tree = False
scene.cycles.blur_glossy = 0.0
scene.cycles.volume_bounces = 1
scene.cycles.pixel_filter_type = 'GAUSSIAN'
scene.cycles.sample_clamp_indirect = 0.0
scene.view_settings.view_transform = 'Standard'
bpy.context.view_layer.update()
